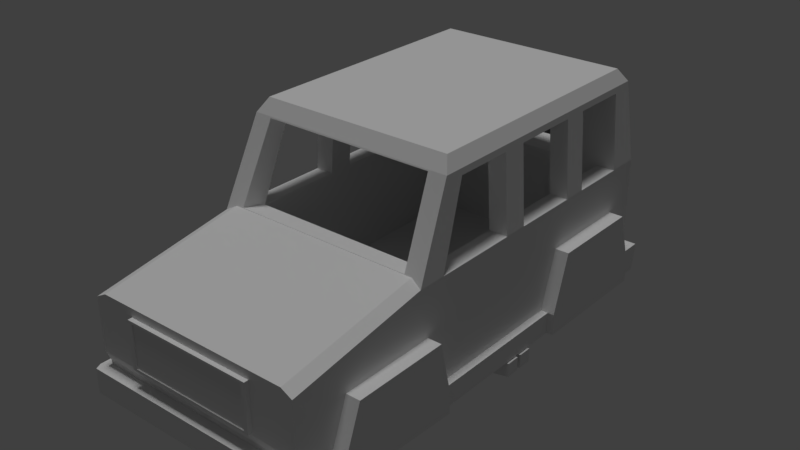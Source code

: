 # Source: g_class.blend  (saved by Blender 2.78.0; exported with 4.5.12 LTS)
import bpy
from mathutils import Matrix  # noqa: F401  (used for matrix-valued properties, if any)

bpy.ops.wm.read_factory_settings(use_empty=True)
scene = bpy.context.scene
scene.name = 'Scene'

# ---- collections
col_collection_1 = bpy.data.collections.new('Collection 1'); scene.collection.children.link(col_collection_1)

# ---- materials (node trees are filled in below, after node groups)
mat_wheel_0 = bpy.data.materials.new('wheel_0')
mat_wheel_0.alpha_threshold = 0.0
mat_wheel_0.use_transparent_shadow = False
mat_wheel_0.diffuse_color = (0.02217, 0.02217, 0.02217, 1.0)
mat_wheel_0.roughness = 0.5
mat_wheel_1 = bpy.data.materials.new('wheel_1')
mat_wheel_1.alpha_threshold = 0.0
mat_wheel_1.use_transparent_shadow = False
mat_wheel_1.diffuse_color = (0.314, 0.314, 0.314, 1.0)
mat_wheel_1.roughness = 0.5
mat_material_001 = bpy.data.materials.new('Material.001')
mat_material_001.alpha_threshold = 0.0
mat_material_001.use_transparent_shadow = False
mat_material_001.roughness = 0.5

# ---- material node trees

# ---- world
world_world = bpy.data.worlds.new('World'); scene.world = world_world
world_world.color = (0.05088, 0.05088, 0.05088)
world_world.use_sun_shadow = False
world_world.sun_shadow_jitter_overblur = 0.0
world_world.cycles.sampling_method = 'MANUAL'

# ---- lights
light_hemi = bpy.data.lights.new('Hemi', 'SUN')
light_hemi.transmission_factor = 0.0
light_hemi.angle = 0.1993
light_hemi.energy = 1.0
light_hemi.shadow_buffer_clip_start = 0.5
light_hemi.shadow_soft_size = 0.1
light_hemi.shadow_cascade_max_distance = 1000.0

# ---- meshes
me_model_0_005 = bpy.data.meshes.new('Model_0.005')
me_model_0_005.from_pydata([(0.2, 0.5932, -1e-06), (0.2, 0.5137, -0.2966), (-0.2, 0.5932, 1e-06), (-0.2, 0.5137, -0.2966), (0.2, 0.5137, -0.2966), (0.2, 0.2966, -0.5137), (-0.2, 0.5137, -0.2966), (-0.2, 0.2966, -0.5137), (0.2, 0.2966, -0.5137), (0.2, 0.0, -0.5932), (-0.2, 0.2966, -0.5137), (-0.2, 0.0, -0.5932), (0.2, 0.0, -0.5932), (0.2, -0.2966, -0.5137), (-0.2, 0.0, -0.5932), (-0.2, -0.2966, -0.5137), (0.2, -0.2966, -0.5137), (0.2, -0.5137, -0.2966), (-0.2, -0.2966, -0.5137), (-0.2, -0.5137, -0.2966), (0.2, -0.5137, -0.2966), (0.2, -0.5932, -1e-06), (-0.2, -0.5137, -0.2966), (-0.2, -0.5932, 0.0), (0.2, -0.5932, -1e-06), (0.2, -0.5137, 0.2966), (-0.2, -0.5932, 0.0), (-0.2, -0.5137, 0.2966), (0.2, -0.5137, 0.2966), (0.2, -0.2966, 0.5137), (-0.2, -0.5137, 0.2966), (-0.2, -0.2966, 0.5137), (0.2, -0.2966, 0.5137), (0.2, 0.0, 0.5932), (-0.2, -0.2966, 0.5137), (-0.2, 0.0, 0.5932), (0.2, 0.0, 0.5932), (0.2, 0.2966, 0.5137), (-0.2, 0.0, 0.5932), (-0.2, 0.2966, 0.5137), (0.2, 0.5137, 0.2966), (0.2, 0.311, 0.1795), (0.2, 0.5932, -1e-06), (0.2, 0.3591, -1e-06), (0.2, 0.1795, 0.311), (0.2, 0.2966, 0.5137), (0.2, 0.0, 0.3591), (0.2, 0.0, 0.5932), (0.2, -0.1795, 0.311), (0.2, -0.2966, 0.5137), (0.2, -0.311, 0.1795), (0.2, -0.5137, 0.2966), (0.2, -0.3591, -1e-06), (0.2, -0.5932, -1e-06), (0.2, -0.311, -0.1795), (0.2, -0.5137, -0.2966), (0.2, -0.1795, -0.311), (0.2, -0.2966, -0.5137), (0.2, 0.0, -0.3591), (0.2, 0.0, -0.5932), (0.2, 0.1795, -0.311), (0.2, 0.2966, -0.5137), (0.2, 0.311, -0.1795), (0.2, 0.5137, -0.2966), (0.2, 0.5137, 0.2966), (0.2, 0.5932, -1e-06), (-0.2, 0.5137, 0.2966), (-0.2, 0.5932, 1e-06), (0.2, 0.2966, 0.5137), (0.2, 0.5137, 0.2966), (-0.2, 0.2966, 0.5137), (-0.2, 0.5137, 0.2966), (-0.2, -0.5137, -0.2966), (-0.2, -0.5932, 0.0), (-0.2, -0.5137, 0.2966), (-0.2, -0.2966, 0.5137), (-0.2, -0.2966, -0.5137), (-0.2, 0.0, 0.5932), (-0.2, 0.0, -0.5932), (-0.2, 0.2966, 0.5137), (-0.2, 0.2966, -0.5137), (-0.2, 0.5137, 0.2966), (-0.2, 0.5137, -0.2966), (-0.2, 0.5932, 1e-06), (0.2, 0.311, 0.1795), (0.1292, 0.311, 0.1795), (0.2, 0.3591, -1e-06), (0.1292, 0.3591, -1e-06), (0.1292, -0.311, 0.1795), (0.1292, -0.3591, -1e-06), (0.1292, -0.311, -0.1795), (0.1292, -0.1795, 0.311), (0.1292, -0.1795, -0.311), (0.1292, 0.0, -0.3591), (0.1292, 0.0, 0.3591), (0.1292, 0.1795, -0.311), (0.1292, 0.1795, 0.311), (0.1292, 0.311, -0.1795), (0.1292, 0.311, 0.1795), (0.1292, 0.3591, -1e-06), (0.2, 0.1795, 0.311), (0.1292, 0.1795, 0.311), (0.2, 0.311, 0.1795), (0.1292, 0.311, 0.1795), (0.2, 0.0, 0.3591), (0.1292, 0.0, 0.3591), (0.2, 0.1795, 0.311), (0.1292, 0.1795, 0.311), (0.2, -0.1795, 0.311), (0.1292, -0.1795, 0.311), (0.2, 0.0, 0.3591), (0.1292, 0.0, 0.3591), (0.2, -0.311, 0.1795), (0.1292, -0.311, 0.1795), (0.2, -0.1795, 0.311), (0.1292, -0.1795, 0.311), (0.2, -0.3591, -1e-06), (0.1292, -0.3591, -1e-06), (0.2, -0.311, 0.1795), (0.1292, -0.311, 0.1795), (0.2, -0.311, -0.1795), (0.1292, -0.311, -0.1795), (0.2, -0.3591, -1e-06), (0.1292, -0.3591, -1e-06), (0.2, -0.1795, -0.311), (0.1292, -0.1795, -0.311), (0.2, -0.311, -0.1795), (0.1292, -0.311, -0.1795), (0.2, 0.0, -0.3591), (0.1292, 0.0, -0.3591), (0.2, -0.1795, -0.311), (0.1292, -0.1795, -0.311), (0.2, 0.1795, -0.311), (0.1292, 0.1795, -0.311), (0.2, 0.0, -0.3591), (0.1292, 0.0, -0.3591), (0.2, 0.311, -0.1795), (0.1292, 0.311, -0.1795), (0.2, 0.1795, -0.311), (0.1292, 0.1795, -0.311), (0.2, 0.3591, -1e-06), (0.1292, 0.3591, -1e-06), (0.2, 0.311, -0.1795), (0.1292, 0.311, -0.1795)], [], [(0, 1, 2), (1, 3, 2), (4, 5, 6), (5, 7, 6), (8, 9, 10), (9, 11, 10), (12, 13, 14), (13, 15, 14), (16, 17, 18), (17, 19, 18), (20, 21, 22), (21, 23, 22), (24, 25, 26), (25, 27, 26), (28, 29, 30), (29, 31, 30), (32, 33, 34), (33, 35, 34), (36, 37, 38), (37, 39, 38), (40, 41, 42), (41, 43, 42), (44, 41, 40), (45, 44, 40), (46, 44, 45), (47, 46, 45), (48, 46, 47), (49, 48, 47), (50, 48, 49), (51, 50, 49), (52, 50, 51), (53, 52, 51), (54, 52, 53), (55, 54, 53), (56, 54, 55), (57, 56, 55), (58, 56, 57), (59, 58, 57), (60, 58, 59), (61, 60, 59), (62, 60, 61), (63, 62, 61), (43, 62, 63), (42, 43, 63), (64, 65, 66), (65, 67, 66), (68, 69, 70), (69, 71, 70), (72, 73, 74), (74, 75, 72), (75, 76, 72), (75, 77, 76), (77, 78, 76), (77, 79, 78), (79, 80, 78), (79, 81, 80), (81, 82, 80), (81, 83, 82), (84, 85, 86), (85, 87, 86), (88, 89, 90), (90, 91, 88), (90, 92, 91), (92, 93, 91), (93, 94, 91), (93, 95, 94), (95, 96, 94), (95, 97, 96), (97, 98, 96), (97, 99, 98), (100, 101, 102), (101, 103, 102), (104, 105, 106), (105, 107, 106), (108, 109, 110), (109, 111, 110), (112, 113, 114), (113, 115, 114), (116, 117, 118), (117, 119, 118), (120, 121, 122), (121, 123, 122), (124, 125, 126), (125, 127, 126), (128, 129, 130), (129, 131, 130), (132, 133, 134), (133, 135, 134), (136, 137, 138), (137, 139, 138), (140, 141, 142), (141, 143, 142)])
me_model_0_005.polygons.foreach_set('use_smooth', [True] * 92)
me_model_0_005.polygons.foreach_set('material_index', [0, 0, 0, 0, 0, 0, 0, 0, 0, 0, 0, 0, 0, 0, 0, 0, 0, 0, 0, 0, 0, 0, 0, 0, 0, 0, 0, 0, 0, 0, 0, 0, 0, 0, 0, 0, 0, 0, 0, 0, 0, 0, 0, 0, 0, 0, 0, 0, 0, 0, 0, 0, 0, 0, 0, 0, 0, 0, 0, 0, 1, 1, 1, 1, 1, 1, 1, 1, 1, 1, 0, 0, 0, 0, 0, 0, 0, 0, 0, 0, 0, 0, 0, 0, 0, 0, 0, 0, 0, 0, 0, 0])
_uv = me_model_0_005.uv_layers.new(name='UVMap')
_uv.uv.foreach_set('vector', [0.2966, 0.8812, 0.2966, 0.8927, 0.2804, 0.8812, 0.2966, 0.8927, 0.2804, 0.8927, 0.2804, 0.8812, 0.2966, 0.8927, 0.2966, 0.8994, 0.2804, 0.8927, 0.2966, 0.8994, 0.2804, 0.8994, 0.2804, 0.8927, 0.2361, 0.8994, 0.2361, 0.8927, 0.2523, 0.8994, 0.2361, 0.8927, 0.2523, 0.8927, 0.2523, 0.8994, 0.2361, 0.8927, 0.2361, 0.8812, 0.2523, 0.8927, 0.2361, 0.8812, 0.2523, 0.8812, 0.2523, 0.8927, 0.2361, 0.8812, 0.2361, 0.8679, 0.2523, 0.8812, 0.2361, 0.8679, 0.2523, 0.8679, 0.2523, 0.8812, 0.2361, 0.8679, 0.2361, 0.8563, 0.2523, 0.8679, 0.2361, 0.8563, 0.2523, 0.8563, 0.2523, 0.8679, 0.2221, 0.8563, 0.2221, 0.8679, 0.2059, 0.8563, 0.2221, 0.8679, 0.2059, 0.8679, 0.2059, 0.8563, 0.2221, 0.8679, 0.2221, 0.8812, 0.2059, 0.8679, 0.2221, 0.8812, 0.2059, 0.8812, 0.2059, 0.8679, 0.2221, 0.8812, 0.2221, 0.8927, 0.2059, 0.8812, 0.2221, 0.8927, 0.2059, 0.8927, 0.2059, 0.8812, 0.2221, 0.8927, 0.2221, 0.8994, 0.2059, 0.8927, 0.2221, 0.8994, 0.2059, 0.8994, 0.2059, 0.8927, 0.2059, 0.8248, 0.2151, 0.8274, 0.2059, 0.8381, 0.2151, 0.8274, 0.2151, 0.8355, 0.2059, 0.8381, 0.2188, 0.8204, 0.2151, 0.8274, 0.2059, 0.8248, 0.2121, 0.8133, 0.2188, 0.8204, 0.2059, 0.8248, 0.2254, 0.8164, 0.2188, 0.8204, 0.2121, 0.8133, 0.2229, 0.8066, 0.2254, 0.8164, 0.2121, 0.8133, 0.2329, 0.8164, 0.2254, 0.8164, 0.2229, 0.8066, 0.2353, 0.8066, 0.2329, 0.8164, 0.2229, 0.8066, 0.2394, 0.8204, 0.2329, 0.8164, 0.2353, 0.8066, 0.2461, 0.8133, 0.2394, 0.8204, 0.2353, 0.8066, 0.2432, 0.8274, 0.2394, 0.8204, 0.2461, 0.8133, 0.2523, 0.8248, 0.2432, 0.8274, 0.2461, 0.8133, 0.2432, 0.8355, 0.2432, 0.8274, 0.2523, 0.8248, 0.2523, 0.8381, 0.2432, 0.8355, 0.2523, 0.8248, 0.2394, 0.8425, 0.2432, 0.8355, 0.2523, 0.8381, 0.2461, 0.8497, 0.2394, 0.8425, 0.2523, 0.8381, 0.2329, 0.8465, 0.2394, 0.8425, 0.2461, 0.8497, 0.2353, 0.8563, 0.2329, 0.8465, 0.2461, 0.8497, 0.2254, 0.8465, 0.2329, 0.8465, 0.2353, 0.8563, 0.2229, 0.8563, 0.2254, 0.8465, 0.2353, 0.8563, 0.2188, 0.8425, 0.2254, 0.8465, 0.2229, 0.8563, 0.2121, 0.8497, 0.2188, 0.8425, 0.2229, 0.8563, 0.2151, 0.8355, 0.2188, 0.8425, 0.2121, 0.8497, 0.2059, 0.8381, 0.2151, 0.8355, 0.2121, 0.8497, 0.2966, 0.8679, 0.2966, 0.8812, 0.2804, 0.8679, 0.2966, 0.8812, 0.2804, 0.8812, 0.2804, 0.8679, 0.2966, 0.8563, 0.2966, 0.8679, 0.2804, 0.8563, 0.2966, 0.8679, 0.2804, 0.8679, 0.2804, 0.8563, 0.2987, 0.8248, 0.2987, 0.8381, 0.2925, 0.8497, 0.2925, 0.8497, 0.2817, 0.8563, 0.2987, 0.8248, 0.2817, 0.8563, 0.2925, 0.8133, 0.2987, 0.8248, 0.2817, 0.8563, 0.2693, 0.8563, 0.2925, 0.8133, 0.2693, 0.8563, 0.2817, 0.8066, 0.2925, 0.8133, 0.2693, 0.8563, 0.2585, 0.8497, 0.2817, 0.8066, 0.2585, 0.8497, 0.2693, 0.8066, 0.2817, 0.8066, 0.2585, 0.8497, 0.2523, 0.8381, 0.2693, 0.8066, 0.2523, 0.8381, 0.2585, 0.8133, 0.2693, 0.8066, 0.2523, 0.8381, 0.2523, 0.8248, 0.2585, 0.8133, 0.225, 0.8633, 0.2221, 0.8633, 0.225, 0.8563, 0.2221, 0.8633, 0.2221, 0.8563, 0.225, 0.8563, 0.676, 0.868, 0.6692, 0.8554, 0.6692, 0.8407, 0.6692, 0.8407, 0.6879, 0.8754, 0.676, 0.868, 0.6692, 0.8407, 0.676, 0.828, 0.6879, 0.8754, 0.676, 0.828, 0.6879, 0.8207, 0.6879, 0.8754, 0.6879, 0.8207, 0.7015, 0.8754, 0.6879, 0.8754, 0.6879, 0.8207, 0.7015, 0.8207, 0.7015, 0.8754, 0.7015, 0.8207, 0.7134, 0.868, 0.7015, 0.8754, 0.7015, 0.8207, 0.7134, 0.828, 0.7134, 0.868, 0.7134, 0.828, 0.7202, 0.8554, 0.7134, 0.868, 0.7134, 0.828, 0.7202, 0.8407, 0.7202, 0.8554, 0.225, 0.8714, 0.2221, 0.8714, 0.225, 0.8633, 0.2221, 0.8714, 0.2221, 0.8633, 0.225, 0.8633, 0.225, 0.8784, 0.2221, 0.8784, 0.225, 0.8714, 0.2221, 0.8784, 0.2221, 0.8714, 0.225, 0.8714, 0.225, 0.8824, 0.2221, 0.8824, 0.225, 0.8784, 0.2221, 0.8824, 0.2221, 0.8784, 0.225, 0.8784, 0.2333, 0.8824, 0.2361, 0.8824, 0.2333, 0.8864, 0.2361, 0.8824, 0.2361, 0.8864, 0.2333, 0.8864, 0.2333, 0.8754, 0.2361, 0.8754, 0.2333, 0.8824, 0.2361, 0.8754, 0.2361, 0.8824, 0.2333, 0.8824, 0.2333, 0.8673, 0.2361, 0.8673, 0.2333, 0.8754, 0.2361, 0.8673, 0.2361, 0.8754, 0.2333, 0.8754, 0.2333, 0.8604, 0.2361, 0.8604, 0.2333, 0.8673, 0.2361, 0.8604, 0.2361, 0.8673, 0.2333, 0.8673, 0.2333, 0.8563, 0.2361, 0.8563, 0.2333, 0.8604, 0.2361, 0.8563, 0.2361, 0.8604, 0.2333, 0.8604, 0.2333, 0.8633, 0.2304, 0.8633, 0.2333, 0.8563, 0.2304, 0.8633, 0.2304, 0.8563, 0.2333, 0.8563, 0.2333, 0.8714, 0.2304, 0.8714, 0.2333, 0.8633, 0.2304, 0.8714, 0.2304, 0.8633, 0.2333, 0.8633, 0.2333, 0.8784, 0.2304, 0.8784, 0.2333, 0.8714, 0.2304, 0.8784, 0.2304, 0.8714, 0.2333, 0.8714])
me_model_0_005.materials.append(mat_wheel_0)
me_model_0_005.materials.append(mat_wheel_1)
me_model_0_005.use_remesh_preserve_volume = False
me_model_0_005.use_remesh_preserve_attributes = False
me_model_0_005.use_mirror_vertex_groups = False
me_model_0_005.update()
me_model_0_005.normals_split_custom_set([tuple(v) for v in zip(*[iter([-1.304e-06, 0.9659, -0.2588, -1.032e-06, 0.9659, -0.2588, -9.239e-07, 0.9659, -0.2588, -1.032e-06, 0.9659, -0.2588, -6.521e-07, 0.9659, -0.2588, -9.239e-07, 0.9659, -0.2588, -1.577e-06, 0.7071, -0.7071, -1.628e-06, 0.7071, -0.7071, -1.648e-06, 0.7071, -0.7071, -1.628e-06, 0.7071, -0.7071, -1.699e-06, 0.7071, -0.7071, -1.648e-06, 0.7071, -0.7071, -2.427e-06, 0.2588, -0.9659, -2.325e-06, 0.2588, -0.9659, -2.285e-06, 0.2588, -0.9659, -2.325e-06, 0.2588, -0.9659, -2.184e-06, 0.2588, -0.9659, -2.285e-06, 0.2588, -0.9659, -2.427e-06, -0.2588, -0.9659, -2.325e-06, -0.2588, -0.9659, -2.285e-06, -0.2588, -0.9659, -2.325e-06, -0.2588, -0.9659, -2.184e-06, -0.2588, -0.9659, -2.285e-06, -0.2588, -0.9659, -1.577e-06, -0.7071, -0.7071, -1.628e-06, -0.7071, -0.7071, -1.648e-06, -0.7071, -0.7071, -1.628e-06, -0.7071, -0.7071, -1.699e-06, -0.7071, -0.7071, -1.648e-06, -0.7071, -0.7071, -6.521e-07, -0.9659, -0.2588, -6.521e-07, -0.9659, -0.2588, -6.521e-07, -0.9659, -0.2588, -6.521e-07, -0.9659, -0.2588, -6.521e-07, -0.9659, -0.2588, -6.521e-07, -0.9659, -0.2588, 6.521e-07, -0.9659, 0.2588, 6.521e-07, -0.9659, 0.2588, 6.521e-07, -0.9659, 0.2588, 6.521e-07, -0.9659, 0.2588, 6.521e-07, -0.9659, 0.2588, 6.521e-07, -0.9659, 0.2588, 1.699e-06, -0.7071, 0.7071, 1.648e-06, -0.7071, 0.7071, 1.628e-06, -0.7071, 0.7071, 1.648e-06, -0.7071, 0.7071, 1.577e-06, -0.7071, 0.7071, 1.628e-06, -0.7071, 0.7071, 2.184e-06, -0.2588, 0.9659, 2.285e-06, -0.2588, 0.9659, 2.325e-06, -0.2588, 0.9659, 2.285e-06, -0.2588, 0.9659, 2.427e-06, -0.2588, 0.9659, 2.325e-06, -0.2588, 0.9659, 2.427e-06, 0.2588, 0.9659, 2.325e-06, 0.2588, 0.9659, 2.285e-06, 0.2588, 0.9659, 2.325e-06, 0.2588, 0.9659, 2.184e-06, 0.2588, 0.9659, 2.285e-06, 0.2588, 0.9659, 1.0, -5.936e-08, 0.0, 1.0, -3.192e-08, 0.0, 1.0, -3.043e-08, 0.0, 1.0, -3.192e-08, 0.0, 1.0, 3.591e-08, 0.0, 1.0, -3.043e-08, 0.0, 1.0, -5.985e-09, 0.0, 1.0, -3.192e-08, 0.0, 1.0, -5.936e-08, 0.0, 1.0, -2.528e-08, 0.0, 1.0, -5.985e-09, 0.0, 1.0, -5.936e-08, 0.0, 1.0, -1.596e-08, 0.0, 1.0, -5.985e-09, 0.0, 1.0, -2.528e-08, 0.0, 1.0, -2.683e-08, 0.0, 1.0, -1.596e-08, 0.0, 1.0, -2.528e-08, 0.0, 1.0, 8.864e-08, 0.0, 1.0, -1.596e-08, 0.0, 1.0, -2.683e-08, 0.0, 1.0, -2.25e-08, 0.0, 1.0, 8.864e-08, 0.0, 1.0, -2.683e-08, 0.0, 1.0, 6.071e-08, 0.0, 1.0, 8.864e-08, 0.0, 1.0, -2.25e-08, 0.0, 1.0, -6.894e-08, 0.0, 1.0, 6.071e-08, 0.0, 1.0, -2.25e-08, 0.0, 1.0, 3.591e-08, 0.0, 1.0, 6.071e-08, 0.0, 1.0, -6.894e-08, 0.0, 1.0, -3.043e-08, 0.0, 1.0, 3.591e-08, 0.0, 1.0, -6.894e-08, 0.0, 1.0, -3.192e-08, 0.0, 1.0, 3.591e-08, 0.0, 1.0, -3.043e-08, 0.0, 1.0, -4.224e-08, 0.0, 1.0, -3.192e-08, 0.0, 1.0, -3.043e-08, 0.0, 1.0, 1.197e-08, 0.0, 1.0, -3.192e-08, 0.0, 1.0, -4.224e-08, 0.0, 1.0, 2.012e-08, 0.0, 1.0, 1.197e-08, 0.0, 1.0, -4.224e-08, 0.0, 1.0, 0.0, 0.0, 1.0, 1.197e-08, 0.0, 1.0, 2.012e-08, 0.0, 1.0, 3.043e-08, 0.0, 1.0, 0.0, 0.0, 1.0, 2.012e-08, 0.0, 1.0, -5.672e-08, 0.0, 1.0, 0.0, 0.0, 1.0, 3.043e-08, 0.0, 1.0, 1.529e-08, 0.0, 1.0, -5.672e-08, 0.0, 1.0, 3.043e-08, 0.0, 1.0, 5.273e-08, 0.0, 1.0, -5.672e-08, 0.0, 1.0, 1.529e-08, 0.0, 1.0, 3.837e-08, 0.0, 1.0, 5.273e-08, 0.0, 1.0, 1.529e-08, 0.0, 1.0, 3.591e-08, 0.0, 1.0, 5.273e-08, 0.0, 1.0, 3.837e-08, 0.0, 1.0, -3.043e-08, 0.0, 1.0, 3.591e-08, 0.0, 1.0, 3.837e-08, 0.0, 6.37e-07, 0.9659, 0.2588, 9.151e-07, 0.9659, 0.2588, 1.026e-06, 0.9659, 0.2588, 9.151e-07, 0.9659, 0.2588, 1.304e-06, 0.9659, 0.2588, 1.026e-06, 0.9659, 0.2588, 1.941e-06, 0.7071, 0.7071, 1.84e-06, 0.7071, 0.7071, 1.8e-06, 0.7071, 0.7071, 1.84e-06, 0.7071, 0.7071, 1.699e-06, 0.7071, 0.7071, 1.8e-06, 0.7071, 0.7071, -1.0, 0.0, 0.0, -1.0, 0.0, 0.0, -1.0, 0.0, 0.0, -1.0, 0.0, 0.0, -1.0, 0.0, 0.0, -1.0, 0.0, 0.0, -1.0, 0.0, 0.0, -1.0, 5.082e-08, 0.0, -1.0, 0.0, 0.0, -1.0, 0.0, 0.0, -1.0, 8.469e-09, 0.0, -1.0, 5.082e-08, 0.0, -1.0, 8.469e-09, 0.0, -1.0, 3.229e-09, 0.0, -1.0, 5.082e-08, 0.0, -1.0, 8.469e-09, 0.0, -1.0, -9.779e-09, 0.0, -1.0, 3.229e-09, 0.0, -1.0, -9.779e-09, 0.0, -1.0, -4.532e-08, 0.0, -1.0, 3.229e-09, 0.0, -1.0, -9.779e-09, 0.0, -1.0, -4.234e-09, 0.0, -1.0, -4.532e-08, 0.0, -1.0, -4.234e-09, 0.0, -1.0, 8.833e-08, 0.0, -1.0, -4.532e-08, 0.0, -1.0, -4.234e-09, 0.0, -1.0, -1.581e-07, 0.0, -1.0, 8.833e-08, 0.0, 0.0, -0.9659, -0.2588, 0.0, -0.9659, -0.2588, 0.0, -0.9659, -0.2588, 0.0, -0.9659, -0.2588, 0.0, -0.9659, -0.2588, 0.0, -0.9659, -0.2588, 1.0, -9.896e-08, 0.0, 1.0, 4.313e-07, 0.0, 1.0, 1.732e-07, 0.0, 1.0, 1.732e-07, 0.0, 1.0, -2.669e-08, 0.0, 1.0, -9.896e-08, 0.0, 1.0, 1.732e-07, 0.0, 1.0, -3.872e-08, 0.0, 1.0, -2.669e-08, 0.0, 1.0, -3.872e-08, 0.0, 1.0, -5.338e-08, 0.0, 1.0, -2.669e-08, 0.0, 1.0, -5.338e-08, 0.0, 1.0, 5.338e-08, 0.0, 1.0, -2.669e-08, 0.0, 1.0, -5.338e-08, 0.0, 1.0, -4.135e-08, 0.0, 1.0, 5.338e-08, 0.0, 1.0, -4.135e-08, 0.0, 1.0, 1.068e-07, 0.0, 1.0, 5.338e-08, 0.0, 1.0, -4.135e-08, 0.0, 1.0, -1.732e-07, 0.0, 1.0, 1.068e-07, 0.0, 1.0, -1.732e-07, 0.0, 1.0, 9.896e-08, 0.0, 1.0, 1.068e-07, 0.0, 1.0, -1.732e-07, 0.0, 1.0, -4.313e-07, 0.0, 1.0, 9.896e-08, 0.0, 0.0, -0.7071, -0.7071, 0.0, -0.7071, -0.7071, 0.0, -0.7071, -0.7071, 0.0, -0.7071, -0.7071, 0.0, -0.7071, -0.7071, 0.0, -0.7071, -0.7071, 0.0, -0.2588, -0.9659, 0.0, -0.2588, -0.9659, 0.0, -0.2588, -0.9659, 0.0, -0.2588, -0.9659, 0.0, -0.2588, -0.9659, 0.0, -0.2588, -0.9659, 0.0, 0.2588, -0.9659, 0.0, 0.2588, -0.9659, 0.0, 0.2588, -0.9659, 0.0, 0.2588, -0.9659, 0.0, 0.2588, -0.9659, 0.0, 0.2588, -0.9659, 0.0, 0.7071, -0.7071, 0.0, 0.7071, -0.7071, 0.0, 0.7071, -0.7071, 0.0, 0.7071, -0.7071, 0.0, 0.7071, -0.7071, 0.0, 0.7071, -0.7071, 0.0, 0.9659, -0.2588, 0.0, 0.9659, -0.2588, 0.0, 0.9659, -0.2588, 0.0, 0.9659, -0.2588, 0.0, 0.9659, -0.2588, 0.0, 0.9659, -0.2588, 0.0, 0.9659, 0.2588, 0.0, 0.9659, 0.2588, 0.0, 0.9659, 0.2588, 0.0, 0.9659, 0.2588, 0.0, 0.9659, 0.2588, 0.0, 0.9659, 0.2588, 0.0, 0.7071, 0.7071, 0.0, 0.7071, 0.7071, 0.0, 0.7071, 0.7071, 0.0, 0.7071, 0.7071, 0.0, 0.7071, 0.7071, 0.0, 0.7071, 0.7071, 0.0, 0.2588, 0.9659, 0.0, 0.2588, 0.9659, 0.0, 0.2588, 0.9659, 0.0, 0.2588, 0.9659, 0.0, 0.2588, 0.9659, 0.0, 0.2588, 0.9659, 0.0, -0.2588, 0.9659, 0.0, -0.2588, 0.9659, 0.0, -0.2588, 0.9659, 0.0, -0.2588, 0.9659, 0.0, -0.2588, 0.9659, 0.0, -0.2588, 0.9659, 0.0, -0.7071, 0.7071, 0.0, -0.7071, 0.7071, 0.0, -0.7071, 0.7071, 0.0, -0.7071, 0.7071, 0.0, -0.7071, 0.7071, 0.0, -0.7071, 0.7071, 0.0, -0.9659, 0.2588, 0.0, -0.9659, 0.2588, 0.0, -0.9659, 0.2588, 0.0, -0.9659, 0.2588, 0.0, -0.9659, 0.2588, 0.0, -0.9659, 0.2588])] * 3)])
me_cube = bpy.data.meshes.new('Cube')
me_cube.from_pydata([(1.205, 0.8289, -0.7723), (1.272, 0.8289, -0.7723), (1.272, 1.013, -0.1868), (1.274, 2.004, -0.1868), (-1.205, 0.8289, -0.7723), (0.9933, 1.013, -0.1868), (0.9933, 0.8424, -0.7295), (-0.9933, 0.8424, -0.7295), (-0.9933, 1.013, -0.1868), (1.205, 0.8289, -0.9945), (1.272, 0.8289, -0.9945), (1.274, 2.188, -0.7723), (1.206, 2.188, -0.7723), (0.9933, 2.004, -0.1868), (-1.272, 1.013, -0.1868), (-1.272, 0.8289, -0.7723), (1.203, -0.7672, -0.7723), (-1.203, -0.7672, -0.7723), (-0.9933, 2.004, -0.1868), (1.203, -0.7672, -0.9945), (1.206, 2.188, -0.9945), (1.274, 2.188, -0.9945), (-1.206, 2.188, -0.7723), (-0.9933, 2.006, -0.192), (0.9933, 2.006, -0.192), (-1.205, 0.8289, -0.9945), (-1.272, 0.8289, -0.9945), (-1.274, 2.004, -0.1868), (-1.274, 2.188, -0.7723), (-1.203, -0.7672, -0.9945), (1.27, -0.7672, -0.7723), (1.27, -0.7672, -0.9945), (-1.206, 2.188, -0.9945), (1.206, 2.44, -0.9945), (1.206, 2.484, -0.7723), (1.206, 2.188, -0.712), (-1.206, 2.188, -0.712), (-1.274, 2.188, -0.9945), (1.27, -0.8975, -0.2267), (-1.27, -0.7672, -0.7723), (-1.27, -0.8975, -0.2267), (-1.27, -0.7672, -0.9945), (-1.206, 2.44, -0.9945), (1.206, 2.484, -0.712), (-1.206, 2.484, -0.7723), (-1.206, 2.484, -0.712), (1.205, -2.098, -0.9299), (1.273, -2.098, -0.9299), (1.273, -2.098, -0.7723), (-1.205, -2.098, -0.9299), (1.273, -1.896, -0.2267), (-1.273, -1.896, -0.2267), (-1.273, -2.098, -0.7723), (-1.205, -2.098, -0.7723), (1.205, -2.098, -0.7723), (-1.273, -2.098, -0.9299), (-1.171, -2.27, -0.9197), (1.171, -2.27, -0.9197), (1.171, -2.27, -0.7723), (-1.171, -2.27, -0.7723), (1.171, -2.543, -0.9197), (-1.171, -2.543, -0.9197), (1.202, -2.27, -0.9197), (-1.202, -2.478, -0.9197), (-1.202, -2.27, -0.9197), (1.202, -2.478, -0.9197), (1.202, -2.27, -0.6695), (-1.202, -2.27, -0.6695), (-1.171, -2.543, -0.6695), (1.171, -2.543, -0.6695), (1.202, -2.478, -0.6695), (-1.202, -2.478, -0.6695), (1.078, 0.3353, -1.005), (1.078, 0.4793, -1.005), (0.828, 0.3058, -0.8515), (0.828, 0.1618, -0.8515), (1.078, 0.3353, -1.149), (0.828, 0.1618, -0.9955), (1.222, 0.3725, -1.005), (1.222, 0.5165, -1.005), (1.078, 0.4793, -1.149), (0.828, 0.3058, -0.9955), (1.222, 0.3725, -1.149), (1.222, 0.5165, -1.149), (1.078, 0.1459, -1.005), (1.078, 0.2899, -1.005), (0.828, 0.1164, -0.8515), (0.828, -0.0276, -0.8515), (1.078, 0.1459, -1.149), (0.828, -0.0276, -0.9955), (1.222, 0.1832, -1.005), (1.222, 0.3272, -1.005), (1.078, 0.2899, -1.149), (0.828, 0.1164, -0.9955), (1.222, 0.1832, -1.149), (1.222, 0.3272, -1.149), (-1.078, 0.3353, -1.005), (-0.828, 0.1618, -0.8515), (-0.828, 0.3058, -0.8515), (-1.078, 0.4793, -1.005), (-1.222, 0.3725, -1.005), (-1.222, 0.5165, -1.005), (-1.078, 0.3353, -1.149), (-0.828, 0.1618, -0.9955), (-0.828, 0.3058, -0.9955), (-1.078, 0.4793, -1.149), (-1.222, 0.5165, -1.149), (-1.222, 0.3725, -1.149), (-1.078, 0.1459, -1.005), (-0.828, -0.0276, -0.8515), (-0.828, 0.1164, -0.8515), (-1.078, 0.2899, -1.005), (-1.222, 0.1832, -1.005), (-1.222, 0.3272, -1.005), (-1.078, 0.1459, -1.149), (-0.828, -0.0276, -0.9955), (-0.828, 0.1164, -0.9955), (-1.078, 0.2899, -1.149), (-1.222, 0.3272, -1.149), (-1.222, 0.1832, -1.149), (-1.13, 2.345, 0.2735), (-1.073, 2.229, 1.117), (2.384e-07, 2.345, 0.2735), (-1.13, -1.0, 0.2735), (-1.13, -0.7039, 0.2735), (-1.13, -0.705, 0.2705), (-1.13, 0.1937, 0.2705), (-1.13, 0.1937, 0.2735), (-1.13, 0.4482, 0.2735), (-1.13, 0.4482, 0.2705), (-1.13, 1.157, 0.2705), (-1.13, 1.157, 0.2735), (-1.13, 1.412, 0.2735), (-1.13, 1.412, 0.2705), (-1.13, 2.006, 0.2705), (-1.13, 2.006, 0.2735), (-1.13, 2.345, -0.991), (2.384e-07, 2.229, 1.117), (0.0, 2.235, 1.07), (-0.4708, 2.235, 1.07), (-0.4967, 2.343, 0.2932), (2.384e-07, 2.343, 0.2932), (-1.077, 2.006, 1.054), (-1.077, 1.412, 1.054), (-1.077, 1.158, 1.054), (-1.077, 0.4497, 1.054), (-1.077, 0.1953, 1.054), (-1.077, -0.417, 1.054), (-1.073, -0.6143, 1.117), (-0.9991, 2.131, 1.251), (-1.13, -2.457, -0.5145), (-1.13, -2.457, 0.02521), (-1.13, -2.408, -0.6293), (0.4967, 2.343, 0.2932), (0.4708, 2.235, 1.07), (-0.9382, -0.9707, 0.3374), (-0.8893, -0.6195, 1.105), (-0.9991, -0.5168, 1.251), (1.13, 2.345, 0.2735), (-1.017, -2.457, 0.08504), (-1.017, -1.0, 0.3333), (-0.6782, -2.457, -0.5145), (-0.6782, -2.457, 0.02521), (-1.13, -2.408, -0.8714), (1.073, 2.229, 1.117), (-1.13, -0.8988, 0.2735), (-5.96e-07, -0.6195, 1.105), (-5.96e-07, -0.6143, 1.117), (1.13, 2.006, 0.2735), (1.13, 2.006, 0.2705), (1.13, 1.412, 0.2705), (1.13, 1.412, 0.2735), (1.13, 1.157, 0.2735), (1.13, 1.157, 0.2705), (1.13, 0.4482, 0.2705), (1.13, 0.4482, 0.2735), (1.13, 0.1937, 0.2735), (1.13, 0.1937, 0.2705), (1.13, -0.705, 0.2705), (1.13, -0.7039, 0.2735), (1.13, -1.0, 0.2735), (-1.017, -0.8988, 0.3333), (-0.6782, -2.457, -0.4876), (-0.6782, -2.457, -0.001781), (1.13, 2.345, -0.991), (1.077, -0.417, 1.054), (1.077, 0.1953, 1.054), (1.077, 0.4497, 1.054), (1.077, 1.158, 1.054), (1.077, 1.412, 1.054), (1.077, 2.006, 1.054), (1.073, -0.6143, 1.117), (0.9991, 2.131, 1.251), (-0.9374, -0.8988, 0.3333), (-0.9382, -0.8988, 0.3193), (0.6782, -1.0, 0.2735), (0.6755, -0.9707, 0.3374), (1.13, -2.457, 0.02521), (1.13, -2.457, -0.5145), (-0.9382, -0.9544, 0.3333), (-0.6782, -2.504, -0.4876), (-0.6782, -2.504, -0.001781), (1.13, -2.408, -0.6293), (0.6782, -2.457, -0.5145), (0.8893, -0.6195, 1.105), (0.9382, -0.9707, 0.3374), (0.9991, -0.5168, 1.251), (1.017, -1.0, 0.3333), (1.017, -2.457, 0.08504), (0.6782, -2.457, 0.02521), (0.6782, -2.457, -0.001781), (0.6782, -2.457, -0.4876), (-0.6354, -2.504, -0.4633), (-0.6354, -2.504, -0.02607), (1.13, -2.408, -0.8714), (1.13, -0.8988, 0.2735), (1.017, -0.8988, 0.3333), (0.6782, -2.504, -0.001781), (0.6782, -2.504, -0.4876), (-5.022e-07, -2.504, -0.4633), (-0.6354, -2.492, -0.4633), (-0.6354, -2.492, -0.02607), (0.9382, -0.8988, 0.3193), (0.9374, -0.8988, 0.3333), (0.9382, -0.9544, 0.3333), (0.6354, -2.504, -0.02607), (0.6354, -2.504, -0.4633), (-5e-07, -2.492, -0.4633), (0.6354, -2.492, -0.02607), (0.6354, -2.492, -0.4633), (-0.9382, 1.412, 0.2705), (-0.9382, 2.006, -0.7295), (-0.9382, 2.006, 0.2705), (-0.9382, 1.157, 0.2705), (-0.4967, 2.006, 0.2705), (-0.9382, 0.4482, 0.2705), (-0.8893, 1.412, 1.054), (-0.8893, 1.158, 1.054), (-0.4708, 2.006, 1.054), (-0.9382, 0.1937, 0.2705), (0.4967, 2.006, 0.2705), (-0.9382, -0.705, 0.2705), (-0.9382, -0.6291, -0.7295), (-0.8893, 0.4497, 1.054), (-0.8893, 0.1953, 1.054), (0.9382, 2.006, -0.7295), (0.9382, 2.006, 0.2705), (0.4708, 2.006, 1.054), (0.9382, 1.412, 0.2705), (-0.8893, -0.417, 1.054), (0.8893, 1.158, 1.054), (0.8893, 1.412, 1.054), (0.9382, 1.157, 0.2705), (0.9382, 0.4482, 0.2705), (0.8893, 0.4497, 1.054), (0.9382, -0.705, 0.2705), (0.9382, -0.6291, -0.7295), (0.8893, 0.1953, 1.054), (0.9382, 0.1937, 0.2705), (0.8893, -0.417, 1.054)], [], [(8, 14, 15, 4, 0, 1, 2, 5, 6, 7), (0, 9, 10, 1), (16, 0, 4, 17), (210, 183, 201, 217), (0, 16, 19, 9), (20, 12, 11, 21), (22, 28, 27, 18, 23, 24, 13, 3, 11, 12), (25, 4, 15, 26), (17, 4, 25, 29), (19, 16, 30, 31), (22, 12, 35, 36), (203, 161, 150, 152, 202, 198), (222, 194, 199, 224), (50, 38, 40, 51), (17, 29, 41, 39), (242, 241, 255, 256), (150, 151, 123, 124, 125, 126, 127, 128, 129, 130, 131, 132, 133, 134, 135, 120, 136, 163, 152), (44, 34, 33, 42), (61, 68, 71, 63), (36, 35, 43, 45), (22, 32, 37, 28), (41, 55, 52, 51, 40, 39), (229, 228, 221, 220, 227), (38, 50, 48, 47, 31, 30), (34, 44, 45, 43), (54, 48, 50, 51, 52, 53), (215, 165, 181, 193, 194, 222, 223, 216), (54, 46, 47, 48), (58, 54, 53, 59), (49, 53, 52, 55), (54, 58, 57, 46), (56, 49, 55, 41, 29, 25, 26, 37, 32, 42, 33, 20, 21, 10, 9, 19, 31, 47, 46, 57, 62, 65, 60, 61, 63, 64), (59, 53, 49, 56), (225, 213, 221, 228), (64, 67, 66, 62, 57, 58, 59, 56), (195, 123, 165, 215, 180), (1, 10, 21, 11, 3, 2), (148, 167, 191, 206, 157), (34, 43, 35, 12, 20, 33), (259, 204, 166, 156, 249), (72, 73, 74, 75), (76, 72, 75, 77), (78, 79, 73, 72), (73, 80, 81, 74), (75, 74, 81, 77), (80, 76, 77, 81), (78, 72, 76, 82), (79, 78, 82, 83), (73, 79, 83, 80), (76, 80, 83, 82), (84, 85, 86, 87), (88, 84, 87, 89), (90, 91, 85, 84), (85, 92, 93, 86), (87, 86, 93, 89), (92, 88, 89, 93), (90, 84, 88, 94), (91, 90, 94, 95), (85, 91, 95, 92), (88, 92, 95, 94), (96, 97, 98, 99), (100, 96, 99, 101), (102, 103, 97, 96), (97, 103, 104, 98), (99, 98, 104, 105), (101, 106, 107, 100), (100, 107, 102, 96), (99, 105, 106, 101), (105, 104, 103, 102), (102, 107, 106, 105), (108, 109, 110, 111), (112, 108, 111, 113), (114, 115, 109, 108), (109, 115, 116, 110), (111, 110, 116, 117), (113, 118, 119, 112), (112, 119, 114, 108), (111, 117, 118, 113), (117, 116, 115, 114), (114, 119, 118, 117), (32, 22, 36, 45, 44, 42), (120, 135, 142, 143, 132, 131, 144, 145, 128, 127, 146, 147, 124, 123, 148, 121), (120, 122, 158, 184, 136), (211, 218, 200, 182), (121, 148, 157, 149), (123, 151, 159, 160), (197, 208, 159, 151, 150, 161, 162, 183, 210, 209, 203, 198), (137, 121, 149, 192, 164), (192, 149, 157, 206), (66, 67, 71, 68, 69, 70), (60, 69, 68, 61), (123, 160, 181, 165), (162, 161, 182, 183), (28, 37, 26, 15, 14, 27), (158, 168, 169, 170, 171, 172, 173, 174, 175, 176, 177, 178, 179, 180, 197, 198, 202, 214, 184), (160, 159, 208, 207), (180, 179, 185, 186, 176, 175, 187, 188, 172, 171, 189, 190, 168, 158, 164, 191), (161, 203, 211, 182), (18, 27, 14, 8), (183, 182, 200, 201), (191, 164, 192, 206), (197, 180, 207, 208), (222, 255, 241, 194), (38, 30, 16, 17, 39, 40), (3, 13, 5, 2), (201, 200, 212, 213), (63, 71, 67, 64), (65, 70, 69, 60), (207, 180, 215, 216), (122, 120, 121, 137, 138, 139, 140, 141), (203, 209, 210, 211), (217, 201, 213, 225, 226, 219, 212, 200, 218), (213, 212, 220, 221), (211, 210, 217, 218), (212, 219, 227, 220), (166, 167, 148, 123, 195, 196, 155, 156), (219, 226, 229, 227), (226, 225, 228, 229), (134, 133, 230, 232), (138, 154, 247, 190, 189, 251, 250, 188, 187, 254, 257, 186, 185, 259, 249, 147, 146, 244, 243, 145, 144, 237, 236, 143, 142, 238, 139), (230, 133, 132, 143, 236), (62, 66, 70, 65), (130, 129, 235, 233), (245, 231, 242, 256), (237, 144, 131, 130, 233), (140, 139, 238, 234), (231, 232, 230, 236, 237, 233, 235, 243, 244, 239, 241, 242), (235, 129, 128, 145, 243), (247, 240, 234, 238, 142, 135, 134, 232, 231, 245, 246, 169, 168, 190), (126, 125, 241, 239), (244, 146, 127, 126, 239), (154, 153, 240, 247), (241, 125, 124, 147, 249), (170, 169, 246, 248), (249, 156, 155, 199, 193, 194, 241), (160, 207, 216, 223, 224, 199, 193, 181), (184, 214, 163, 136), (158, 122, 141, 153, 154, 138, 137, 164), (251, 189, 171, 170, 248), (195, 180, 191, 167, 166, 204, 205, 196), (224, 199, 155, 196, 205), (174, 173, 252, 253), (252, 173, 172, 188, 250), (240, 153, 141, 140, 234), (245, 256, 255, 258, 257, 254, 253, 252, 250, 251, 248, 246), (254, 187, 175, 174, 253), (178, 177, 258, 255), (255, 222, 223, 224, 205, 204, 259), (258, 177, 176, 186, 257), (259, 185, 179, 178, 255), (202, 152, 163, 214), (224, 223, 222), (194, 193, 199)])
_uv = me_cube.uv_layers.new(name='UVMap')
_uv.uv.foreach_set('vector', [0.8143, 0.6583, 0.8143, 0.6583, 0.8004, 0.614, 0.8004, 0.614, 0.8004, 0.614, 0.8004, 0.614, 0.8143, 0.6583, 0.8143, 0.6583, 0.8014, 0.6172, 0.8014, 0.6172, 0.8004, 0.614, 0.8004, 0.5971, 0.8004, 0.5971, 0.8004, 0.614, 0.1844, 0.806, 0.3051, 0.806, 0.3051, 0.806, 0.1844, 0.806, 0.2253, 0.8326, 0.2253, 0.8326, 0.217, 0.8326, 0.217, 0.8326, 0.3051, 0.806, 0.1844, 0.806, 0.1844, 0.7892, 0.3051, 0.7892, 0.9032, 0.5971, 0.9032, 0.614, 0.9032, 0.614, 0.9032, 0.5971, 0.9032, 0.614, 0.9032, 0.614, 0.8893, 0.6583, 0.8893, 0.6583, 0.8894, 0.6579, 0.8894, 0.6579, 0.8893, 0.6583, 0.8893, 0.6583, 0.9032, 0.614, 0.9032, 0.614, 0.8004, 0.5971, 0.8004, 0.614, 0.8004, 0.614, 0.8004, 0.5971, 0.1844, 0.806, 0.3051, 0.806, 0.3051, 0.7892, 0.1844, 0.7892, 0.6796, 0.5971, 0.6796, 0.614, 0.6796, 0.614, 0.6796, 0.5971, 0.9032, 0.614, 0.9032, 0.614, 0.9032, 0.6185, 0.9032, 0.6185, 0.5763, 0.7325, 0.5763, 0.7325, 0.5763, 0.7325, 0.5794, 0.7253, 0.5794, 0.7253, 0.5763, 0.7325, 0.7832, 0.2726, 0.8202, 0.2729, 0.8214, 0.2742, 0.7818, 0.2737, 0.5942, 0.6552, 0.6698, 0.6552, 0.6698, 0.6552, 0.5942, 0.6552, 0.6796, 0.614, 0.6796, 0.5971, 0.6796, 0.5971, 0.6796, 0.614, 0.8063, 0.2633, 0.8167, 0.2696, 0.7873, 0.2693, 0.7998, 0.265, 0.5763, 0.7325, 0.5763, 0.7663, 0.6675, 0.7818, 0.686, 0.7818, 0.6859, 0.7816, 0.7493, 0.7816, 0.7493, 0.7818, 0.7546, 0.7818, 0.7546, 0.7816, 0.8024, 0.7816, 0.8024, 0.7818, 0.8077, 0.7818, 0.8077, 0.7816, 0.8555, 0.7816, 0.8555, 0.7818, 0.8767, 0.7818, 0.8767, 0.7027, 0.5794, 0.7102, 0.5794, 0.7253, 0.9256, 0.614, 0.9256, 0.614, 0.9223, 0.5971, 0.9223, 0.5971, 0.5452, 0.6028, 0.5452, 0.6217, 0.5502, 0.6217, 0.5502, 0.6028, 0.9032, 0.6185, 0.9032, 0.6185, 0.9256, 0.6185, 0.9256, 0.6185, 0.9032, 0.614, 0.9032, 0.5971, 0.9032, 0.5971, 0.9032, 0.614, 0.6796, 0.5971, 0.5789, 0.602, 0.5789, 0.614, 0.5942, 0.6552, 0.6698, 0.6552, 0.6796, 0.614, 0.1943, 0.1287, 0.1943, 0.2081, 0.1943, 0.2081, 0.1943, 0.1287, 0.1943, 0.1287, 0.6698, 0.6552, 0.5942, 0.6552, 0.5789, 0.614, 0.5789, 0.602, 0.6796, 0.5971, 0.6796, 0.614, 0.9256, 0.614, 0.9256, 0.614, 0.9256, 0.6185, 0.9256, 0.6185, 0.5789, 0.614, 0.5789, 0.614, 0.5942, 0.6552, 0.5942, 0.6552, 0.5789, 0.614, 0.5789, 0.614, 0.6738, 0.7818, 0.6738, 0.7818, 0.6738, 0.7855, 0.6738, 0.7855, 0.6738, 0.7847, 0.6738, 0.7847, 0.6738, 0.7855, 0.6738, 0.7855, 0.5789, 0.614, 0.5789, 0.602, 0.5789, 0.602, 0.5789, 0.614, 0.5659, 0.614, 0.5789, 0.614, 0.5789, 0.614, 0.5659, 0.614, 0.5789, 0.602, 0.5789, 0.614, 0.5789, 0.614, 0.5789, 0.602, 0.5789, 0.614, 0.5659, 0.614, 0.5659, 0.6028, 0.5789, 0.602, 0.5659, 0.6028, 0.5789, 0.602, 0.5789, 0.602, 0.6796, 0.5971, 0.6796, 0.5971, 0.8004, 0.5971, 0.8004, 0.5971, 0.9032, 0.5971, 0.9032, 0.5971, 0.9223, 0.5971, 0.9223, 0.5971, 0.9032, 0.5971, 0.9032, 0.5971, 0.8004, 0.5971, 0.8004, 0.5971, 0.6796, 0.5971, 0.6796, 0.5971, 0.5789, 0.602, 0.5789, 0.602, 0.5659, 0.6028, 0.5659, 0.6028, 0.5502, 0.6028, 0.5452, 0.6028, 0.5452, 0.6028, 0.5502, 0.6028, 0.5659, 0.6028, 0.5659, 0.614, 0.5789, 0.614, 0.5789, 0.602, 0.5659, 0.6028, 0.217, 0.8282, 0.217, 0.8282, 0.2191, 0.8282, 0.2191, 0.8282, 0.5659, 0.6028, 0.5659, 0.6217, 0.5659, 0.6217, 0.5659, 0.6028, 0.5659, 0.6028, 0.5659, 0.614, 0.5659, 0.614, 0.5659, 0.6028, 0.6675, 0.7818, 0.6675, 0.7818, 0.6738, 0.7818, 0.6738, 0.7818, 0.6675, 0.7818, 0.8004, 0.614, 0.8004, 0.5971, 0.9032, 0.5971, 0.9032, 0.614, 0.8893, 0.6583, 0.8143, 0.6583, 0.6916, 0.8345, 0.6916, 0.8345, 0.6916, 0.8345, 0.6977, 0.8429, 0.6977, 0.8429, 0.9256, 0.614, 0.9256, 0.6185, 0.9032, 0.6185, 0.9032, 0.614, 0.9032, 0.5971, 0.9223, 0.5971, 0.7868, 0.2489, 0.7812, 0.2449, 0.8037, 0.2444, 0.8282, 0.244, 0.8212, 0.2477, 0.2141, 0.2079, 0.2899, 0.2079, 0.2899, 0.2837, 0.2141, 0.2837, 0.2141, 0.2079, 0.2899, 0.2079, 0.2899, 0.2837, 0.2141, 0.2837, 0.2141, 0.2079, 0.2899, 0.2079, 0.2899, 0.2837, 0.2141, 0.2837, 0.2141, 0.2079, 0.2899, 0.2079, 0.2899, 0.2837, 0.2141, 0.2837, 0.2141, 0.2079, 0.2899, 0.2079, 0.2899, 0.2837, 0.2141, 0.2837, 0.2141, 0.2079, 0.2899, 0.2079, 0.2899, 0.2837, 0.2141, 0.2837, 0.2141, 0.2079, 0.2899, 0.2079, 0.2899, 0.2837, 0.2141, 0.2837, 0.2141, 0.2079, 0.2899, 0.2079, 0.2899, 0.2837, 0.2141, 0.2837, 0.2141, 0.2079, 0.2899, 0.2079, 0.2899, 0.2837, 0.2141, 0.2837, 0.2141, 0.2079, 0.2899, 0.2079, 0.2899, 0.2837, 0.2141, 0.2837, 0.2141, 0.2079, 0.2899, 0.2079, 0.2899, 0.2837, 0.2141, 0.2837, 0.2141, 0.2079, 0.2899, 0.2079, 0.2899, 0.2837, 0.2141, 0.2837, 0.2141, 0.2079, 0.2899, 0.2079, 0.2899, 0.2837, 0.2141, 0.2837, 0.2141, 0.2079, 0.2899, 0.2079, 0.2899, 0.2837, 0.2141, 0.2837, 0.2141, 0.2079, 0.2899, 0.2079, 0.2899, 0.2837, 0.2141, 0.2837, 0.2141, 0.2079, 0.2899, 0.2079, 0.2899, 0.2837, 0.2141, 0.2837, 0.2141, 0.2079, 0.2899, 0.2079, 0.2899, 0.2837, 0.2141, 0.2837, 0.2141, 0.2079, 0.2899, 0.2079, 0.2899, 0.2837, 0.2141, 0.2837, 0.2141, 0.2079, 0.2899, 0.2079, 0.2899, 0.2837, 0.2141, 0.2837, 0.2141, 0.2079, 0.2899, 0.2079, 0.2899, 0.2837, 0.2141, 0.2837, 0.2141, 0.2079, 0.2899, 0.2079, 0.2899, 0.2837, 0.2141, 0.2837, 0.2141, 0.2079, 0.2899, 0.2079, 0.2899, 0.2837, 0.2141, 0.2837, 0.2141, 0.2079, 0.2899, 0.2079, 0.2899, 0.2837, 0.2141, 0.2837, 0.2141, 0.2079, 0.2899, 0.2079, 0.2899, 0.2837, 0.2141, 0.2837, 0.2141, 0.2079, 0.2899, 0.2079, 0.2899, 0.2837, 0.2141, 0.2837, 0.2141, 0.2079, 0.2899, 0.2079, 0.2899, 0.2837, 0.2141, 0.2837, 0.2141, 0.2079, 0.2899, 0.2079, 0.2899, 0.2837, 0.2141, 0.2837, 0.2141, 0.2079, 0.2899, 0.2079, 0.2899, 0.2837, 0.2141, 0.2837, 0.2141, 0.2079, 0.2899, 0.2079, 0.2899, 0.2837, 0.2141, 0.2837, 0.2141, 0.2079, 0.2899, 0.2079, 0.2899, 0.2837, 0.2141, 0.2837, 0.2141, 0.2079, 0.2899, 0.2079, 0.2899, 0.2837, 0.2141, 0.2837, 0.2141, 0.2079, 0.2899, 0.2079, 0.2899, 0.2837, 0.2141, 0.2837, 0.2141, 0.2079, 0.2899, 0.2079, 0.2899, 0.2837, 0.2141, 0.2837, 0.2141, 0.2079, 0.2899, 0.2079, 0.2899, 0.2837, 0.2141, 0.2837, 0.2141, 0.2079, 0.2899, 0.2079, 0.2899, 0.2837, 0.2141, 0.2837, 0.2141, 0.2079, 0.2899, 0.2079, 0.2899, 0.2837, 0.2141, 0.2837, 0.2141, 0.2079, 0.2899, 0.2079, 0.2899, 0.2837, 0.2141, 0.2837, 0.2141, 0.2079, 0.2899, 0.2079, 0.2899, 0.2837, 0.2141, 0.2837, 0.2141, 0.2079, 0.2899, 0.2079, 0.2899, 0.2837, 0.2141, 0.2837, 0.2141, 0.2079, 0.2899, 0.2079, 0.2899, 0.2837, 0.2141, 0.2837, 0.9032, 0.5971, 0.9032, 0.614, 0.9032, 0.6185, 0.9256, 0.6185, 0.9256, 0.614, 0.9223, 0.5971, 0.8767, 0.7818, 0.8555, 0.7818, 0.8555, 0.8306, 0.8077, 0.8306, 0.8077, 0.7818, 0.8024, 0.7818, 0.8024, 0.8306, 0.7547, 0.8306, 0.7546, 0.7818, 0.7493, 0.7818, 0.7494, 0.8306, 0.7039, 0.8306, 0.686, 0.7818, 0.6675, 0.7818, 0.6916, 0.8345, 0.8694, 0.8345, 0.8767, 0.7818, 0.8767, 0.7818, 0.8767, 0.7818, 0.8767, 0.7027, 0.8767, 0.7027, 0.2253, 0.7444, 0.217, 0.7444, 0.217, 0.7444, 0.2253, 0.7444, 0.8694, 0.8345, 0.6916, 0.8345, 0.6977, 0.8429, 0.8633, 0.8429, 0.6675, 0.7818, 0.5763, 0.7663, 0.5763, 0.77, 0.6675, 0.7855, 0.5763, 0.7663, 0.5763, 0.77, 0.5763, 0.77, 0.5763, 0.7663, 0.5763, 0.7325, 0.5763, 0.7325, 0.5763, 0.7663, 0.5763, 0.7646, 0.5763, 0.7646, 0.5763, 0.7663, 0.5763, 0.7325, 0.5763, 0.7325, 0.8694, 0.8345, 0.8694, 0.8345, 0.8633, 0.8429, 0.8633, 0.8429, 0.8694, 0.8345, 0.8633, 0.8429, 0.8633, 0.8429, 0.6977, 0.8429, 0.6977, 0.8429, 0.5659, 0.6217, 0.5659, 0.6217, 0.5502, 0.6217, 0.5452, 0.6217, 0.5452, 0.6217, 0.5502, 0.6217, 0.5452, 0.6028, 0.5452, 0.6217, 0.5452, 0.6217, 0.5452, 0.6028, 0.6675, 0.7818, 0.6675, 0.7855, 0.6738, 0.7855, 0.6738, 0.7818, 0.5763, 0.7663, 0.5763, 0.7325, 0.5763, 0.7342, 0.5763, 0.7646, 0.9032, 0.614, 0.9032, 0.5971, 0.8004, 0.5971, 0.8004, 0.614, 0.8143, 0.6583, 0.8893, 0.6583, 0.8767, 0.7818, 0.8555, 0.7818, 0.8555, 0.7816, 0.8077, 0.7816, 0.8077, 0.7818, 0.8024, 0.7818, 0.8024, 0.7816, 0.7546, 0.7816, 0.7546, 0.7818, 0.7493, 0.7818, 0.7493, 0.7816, 0.6859, 0.7816, 0.686, 0.7818, 0.6675, 0.7818, 0.5763, 0.7663, 0.5763, 0.7325, 0.5794, 0.7253, 0.5794, 0.7102, 0.8767, 0.7027, 0.6675, 0.7855, 0.5763, 0.77, 0.5763, 0.77, 0.6675, 0.7855, 0.6675, 0.7818, 0.686, 0.7818, 0.7039, 0.8306, 0.7494, 0.8306, 0.7493, 0.7818, 0.7546, 0.7818, 0.7547, 0.8306, 0.8024, 0.8306, 0.8024, 0.7818, 0.8077, 0.7818, 0.8077, 0.8306, 0.8555, 0.8306, 0.8555, 0.7818, 0.8767, 0.7818, 0.8694, 0.8345, 0.6916, 0.8345, 0.5763, 0.7325, 0.5763, 0.7325, 0.5763, 0.7342, 0.5763, 0.7342, 0.8893, 0.6583, 0.8893, 0.6583, 0.8143, 0.6583, 0.8143, 0.6583, 0.2253, 0.8326, 0.2253, 0.7444, 0.217, 0.7444, 0.217, 0.8326, 0.6916, 0.8345, 0.8694, 0.8345, 0.8633, 0.8429, 0.6977, 0.8429, 0.5763, 0.7663, 0.6675, 0.7818, 0.6675, 0.7855, 0.5763, 0.77, 0.7832, 0.2726, 0.7873, 0.2693, 0.8167, 0.2696, 0.8202, 0.2729, 0.6698, 0.6552, 0.6796, 0.614, 0.6796, 0.614, 0.6796, 0.614, 0.6796, 0.614, 0.6698, 0.6552, 0.8893, 0.6583, 0.8893, 0.6583, 0.8143, 0.6583, 0.8143, 0.6583, 0.217, 0.8326, 0.217, 0.7444, 0.217, 0.7488, 0.217, 0.8282, 0.5502, 0.6028, 0.5502, 0.6217, 0.5659, 0.6217, 0.5659, 0.6028, 0.5502, 0.6028, 0.5502, 0.6217, 0.5452, 0.6217, 0.5452, 0.6028, 0.6675, 0.7855, 0.6675, 0.7818, 0.6738, 0.7818, 0.6738, 0.7855, 0.8767, 0.7818, 0.8767, 0.7818, 0.8694, 0.8345, 0.8694, 0.8345, 0.8698, 0.8316, 0.8698, 0.8316, 0.8765, 0.783, 0.8765, 0.783, 0.5763, 0.7325, 0.5763, 0.7663, 0.5763, 0.7646, 0.5763, 0.7342, 0.217, 0.8326, 0.217, 0.8326, 0.217, 0.8282, 0.217, 0.8282, 0.217, 0.7488, 0.217, 0.7488, 0.217, 0.7488, 0.217, 0.7444, 0.217, 0.7444, 0.217, 0.8282, 0.217, 0.7488, 0.2191, 0.7488, 0.2191, 0.8282, 0.2253, 0.7444, 0.2253, 0.8326, 0.217, 0.8326, 0.217, 0.7444, 0.1364, 0.8046, 0.1364, 0.8046, 0.1385, 0.8046, 0.1385, 0.8046, 0.6913, 0.8338, 0.6916, 0.8345, 0.6916, 0.8345, 0.6675, 0.7818, 0.6675, 0.7818, 0.6693, 0.7858, 0.6693, 0.7858, 0.6913, 0.8338, 0.217, 0.7488, 0.217, 0.7488, 0.2191, 0.7488, 0.2191, 0.7488, 0.217, 0.7488, 0.217, 0.8282, 0.2191, 0.8282, 0.2191, 0.7488, 0.8038, 0.258, 0.8042, 0.2581, 0.8046, 0.2583, 0.8036, 0.2581, 0.8024, 0.2576, 0.8022, 0.2578, 0.802, 0.2577, 0.8015, 0.258, 0.8009, 0.2577, 0.8008, 0.2575, 0.7859, 0.2831, 0.7861, 0.2847, 0.7812, 0.2797, 0.7829, 0.2797, 0.7969, 0.2542, 0.7961, 0.2553, 0.7887, 0.252, 0.7868, 0.2489, 0.8212, 0.2477, 0.8182, 0.2508, 0.8089, 0.2536, 0.8076, 0.2527, 0.7953, 0.2831, 0.7955, 0.2847, 0.7906, 0.2797, 0.7924, 0.2797, 0.8039, 0.2572, 0.8039, 0.2573, 0.8035, 0.2576, 0.8029, 0.2574, 0.8028, 0.2576, 0.8046, 0.2583, 0.8042, 0.2581, 0.8042, 0.258, 0.8039, 0.2573, 0.8039, 0.2572, 0.5659, 0.6028, 0.5659, 0.6217, 0.5502, 0.6217, 0.5502, 0.6028, 0.7953, 0.2748, 0.7999, 0.2794, 0.7984, 0.2796, 0.7953, 0.2761, 0.8022, 0.2593, 0.8036, 0.259, 0.8063, 0.2633, 0.7998, 0.265, 0.7924, 0.2797, 0.7906, 0.2797, 0.7953, 0.2748, 0.7953, 0.2748, 0.7953, 0.2761, 0.803, 0.2579, 0.8028, 0.2576, 0.8029, 0.2574, 0.8032, 0.2582, 0.8036, 0.259, 0.8036, 0.2581, 0.8046, 0.2583, 0.8039, 0.2572, 0.7924, 0.2797, 0.7953, 0.2761, 0.7984, 0.2796, 0.7953, 0.2831, 0.8076, 0.2527, 0.8084, 0.2592, 0.8167, 0.2696, 0.8063, 0.2633, 0.7984, 0.2796, 0.7999, 0.2794, 0.8, 0.2794, 0.7955, 0.2847, 0.7953, 0.2831, 0.802, 0.2577, 0.8022, 0.2585, 0.8032, 0.2582, 0.8029, 0.2574, 0.8035, 0.2576, 0.8038, 0.258, 0.8038, 0.258, 0.8036, 0.2581, 0.8036, 0.259, 0.8022, 0.2593, 0.8019, 0.2585, 0.8014, 0.2586, 0.8014, 0.2586, 0.8015, 0.258, 0.8096, 0.2588, 0.814, 0.2641, 0.8167, 0.2696, 0.8084, 0.2592, 0.8076, 0.2527, 0.8089, 0.2536, 0.8096, 0.2587, 0.8096, 0.2588, 0.8084, 0.2592, 0.8022, 0.2578, 0.8024, 0.2581, 0.8022, 0.2585, 0.802, 0.2577, 0.8167, 0.2696, 0.814, 0.2641, 0.8141, 0.264, 0.8182, 0.2508, 0.8212, 0.2477, 0.8008, 0.2586, 0.8014, 0.2586, 0.8019, 0.2585, 0.8003, 0.2589, 0.8212, 0.2477, 0.8282, 0.244, 0.8218, 0.2748, 0.8214, 0.2742, 0.8205, 0.2728, 0.8202, 0.2729, 0.8167, 0.2696, 0.6675, 0.7855, 0.6675, 0.7855, 0.6738, 0.7855, 0.6738, 0.7855, 0.6703, 0.7855, 0.6703, 0.7855, 0.6738, 0.7855, 0.6738, 0.7855, 0.8767, 0.7027, 0.5794, 0.7102, 0.5794, 0.7102, 0.8767, 0.7027, 0.8767, 0.7818, 0.8767, 0.7818, 0.8765, 0.783, 0.8765, 0.783, 0.8698, 0.8316, 0.8698, 0.8316, 0.8694, 0.8345, 0.8694, 0.8345, 0.8008, 0.2575, 0.8009, 0.2577, 0.8008, 0.2586, 0.8008, 0.2586, 0.8003, 0.2589, 0.6675, 0.7818, 0.6675, 0.7818, 0.6916, 0.8345, 0.6916, 0.8345, 0.6913, 0.8338, 0.6913, 0.8338, 0.6693, 0.7858, 0.6693, 0.7858, 0.7818, 0.2737, 0.8214, 0.2742, 0.8218, 0.2748, 0.7923, 0.2743, 0.7812, 0.2743, 0.7859, 0.2748, 0.7905, 0.2794, 0.789, 0.2796, 0.7859, 0.2762, 0.789, 0.2796, 0.7905, 0.2794, 0.7905, 0.2794, 0.7861, 0.2847, 0.7859, 0.2831, 0.8022, 0.2585, 0.8024, 0.2581, 0.8027, 0.2581, 0.803, 0.2579, 0.8032, 0.2582, 0.8022, 0.2593, 0.7998, 0.265, 0.7873, 0.2693, 0.7968, 0.26, 0.7969, 0.2542, 0.7829, 0.2797, 0.7859, 0.2762, 0.789, 0.2796, 0.7859, 0.2831, 0.8008, 0.2575, 0.8003, 0.2589, 0.8019, 0.2585, 0.7829, 0.2797, 0.7812, 0.2797, 0.7859, 0.2748, 0.7859, 0.2748, 0.7859, 0.2762, 0.7907, 0.2638, 0.7956, 0.2599, 0.7968, 0.26, 0.7873, 0.2693, 0.7873, 0.2693, 0.7832, 0.2726, 0.7831, 0.2723, 0.7818, 0.2737, 0.7812, 0.2743, 0.7812, 0.2449, 0.7868, 0.2489, 0.7968, 0.26, 0.7956, 0.2599, 0.7955, 0.2599, 0.7961, 0.2553, 0.7969, 0.2542, 0.7868, 0.2489, 0.7887, 0.252, 0.7907, 0.2637, 0.7907, 0.2638, 0.7873, 0.2693, 0.5794, 0.7253, 0.5794, 0.7253, 0.5794, 0.7102, 0.5794, 0.7102, 0.7818, 0.2737, 0.7831, 0.2723, 0.7832, 0.2726, 0.8202, 0.2729, 0.8205, 0.2728, 0.8214, 0.2742])
me_cube.materials.append(mat_material_001)
me_cube.use_remesh_preserve_volume = False
me_cube.use_remesh_preserve_attributes = False
me_cube.use_mirror_vertex_groups = False
me_cube.update()
me_cube.normals_split_custom_set([tuple(v) for v in zip(*[iter([-8.066e-08, -0.9541, 0.2994, -8.066e-08, -0.9541, 0.2994, -8.066e-08, -0.9541, 0.2994, -8.066e-08, -0.9541, 0.2994, -8.066e-08, -0.9541, 0.2994, -8.066e-08, -0.9541, 0.2994, -8.066e-08, -0.9541, 0.2994, -8.066e-08, -0.9541, 0.2994, -8.066e-08, -0.9541, 0.2994, -8.066e-08, -0.9541, 0.2994, 0.0, -1.0, 0.0, 0.0, -1.0, 0.0, 0.0, -1.0, 0.0, 0.0, -1.0, 0.0, 0.0, 0.0, 1.0, 0.0, 0.0, 1.0, 0.0, 0.0, 1.0, 0.0, 0.0, 1.0, 2.905e-11, 0.0, 1.0, 2.905e-11, 0.0, 1.0, 2.905e-11, 0.0, 1.0, 2.905e-11, 0.0, 1.0, 1.0, -0.001086, 5.847e-10, 1.0, -0.001086, 5.847e-10, 1.0, -0.001086, 5.847e-10, 1.0, -0.001086, 5.847e-10, 0.0, 1.0, 0.0, 0.0, 1.0, 0.0, 0.0, 1.0, 0.0, 0.0, 1.0, 0.0, 0.0, 0.9541, 0.2994, 0.0, 0.9541, 0.2994, 0.0, 0.9541, 0.2994, 0.0, 0.9541, 0.2994, 0.0, 0.9541, 0.2994, 0.0, 0.9541, 0.2994, 0.0, 0.9541, 0.2994, 0.0, 0.9541, 0.2994, 0.0, 0.9541, 0.2994, 0.0, 0.9541, 0.2994, 0.0, -1.0, 0.0, 0.0, -1.0, 0.0, 0.0, -1.0, 0.0, 0.0, -1.0, 0.0, -1.0, -0.001086, -5.847e-10, -1.0, -0.001086, -5.847e-10, -1.0, -0.001086, -5.847e-10, -1.0, -0.001086, -5.847e-10, 0.0, 1.0, -1.246e-06, 0.0, 1.0, -1.246e-06, 0.0, 1.0, -1.246e-06, 0.0, 1.0, -1.246e-06, 0.0, -1.0, 0.0, 0.0, -1.0, 0.0, 0.0, -1.0, 0.0, 0.0, -1.0, 0.0, -4.621e-08, -0.919, -0.3942, -4.621e-08, -0.919, -0.3942, -4.621e-08, -0.919, -0.3942, -4.621e-08, -0.919, -0.3942, -4.621e-08, -0.919, -0.3942, -4.621e-08, -0.919, -0.3942, -1.733e-08, 0.244, 0.9698, -1.733e-08, 0.244, 0.9698, -1.733e-08, 0.244, 0.9698, -1.733e-08, 0.244, 0.9698, 0.0, 0.0, 1.0, 0.0, 0.0, 1.0, 0.0, 0.0, 1.0, 0.0, 0.0, 1.0, 0.0, 1.0, 1.246e-06, 0.0, 1.0, 1.246e-06, 0.0, 1.0, 1.246e-06, 0.0, 1.0, 1.246e-06, 0.0, 0.9971, 0.07564, 0.0, 0.9971, 0.07564, 0.0, 0.9971, 0.07564, 0.0, 0.9971, 0.07564, -1.0, 1.709e-07, -1.888e-07, -1.0, 1.709e-07, -1.888e-07, -1.0, 1.709e-07, -1.888e-07, -1.0, 1.709e-07, -1.888e-07, -1.0, 1.709e-07, -1.888e-07, -1.0, 1.709e-07, -1.888e-07, -1.0, 1.709e-07, -1.888e-07, -1.0, 1.709e-07, -1.888e-07, -1.0, 1.709e-07, -1.888e-07, -1.0, 1.709e-07, -1.888e-07, -1.0, 1.709e-07, -1.888e-07, -1.0, 1.709e-07, -1.888e-07, -1.0, 1.709e-07, -1.888e-07, -1.0, 1.709e-07, -1.888e-07, -1.0, 1.709e-07, -1.888e-07, -1.0, 1.709e-07, -1.888e-07, -1.0, 1.709e-07, -1.888e-07, -1.0, 1.709e-07, -1.888e-07, -1.0, 1.709e-07, -1.888e-07, 0.0, 0.9815, -0.1914, 0.0, 0.9815, -0.1914, 0.0, 0.9815, -0.1914, 0.0, 0.9815, -0.1914, -0.9065, -0.4222, 0.0, -0.9065, -0.4222, 0.0, -0.9065, -0.4222, 0.0, -0.9065, -0.4222, 0.0, 0.0, 0.0, 1.0, 0.0, 0.0, 1.0, 0.0, 0.0, 1.0, 0.0, 0.0, 1.0, 0.0, 1.0, 0.0, 0.0, 1.0, 0.0, 0.0, 1.0, 0.0, 0.0, 1.0, 0.0, -1.0, 0.001882, -9.194e-05, -1.0, 0.001882, -9.194e-05, -1.0, 0.001882, -9.194e-05, -1.0, 0.001882, -9.194e-05, -1.0, 0.001882, -9.194e-05, -1.0, 0.001882, -9.194e-05, -1.876e-07, -1.0, -4.291e-07, -1.876e-07, -1.0, -4.291e-07, -1.876e-07, -1.0, -4.291e-07, -1.876e-07, -1.0, -4.291e-07, -1.876e-07, -1.0, -4.291e-07, 1.0, 0.001882, -9.194e-05, 1.0, 0.001882, -9.194e-05, 1.0, 0.001882, -9.194e-05, 1.0, 0.001882, -9.194e-05, 1.0, 0.001882, -9.194e-05, 1.0, 0.001882, -9.194e-05, 0.0, 1.0, 0.0, 0.0, 1.0, 0.0, 0.0, 1.0, 0.0, 0.0, 1.0, 0.0, 6.54e-08, -0.9377, 0.3475, 6.54e-08, -0.9377, 0.3475, 6.54e-08, -0.9377, 0.3475, 6.54e-08, -0.9377, 0.3475, 6.54e-08, -0.9377, 0.3475, 6.54e-08, -0.9377, 0.3475, 4.357e-07, 1.0, 2.113e-06, 4.357e-07, 1.0, 2.113e-06, 4.357e-07, 1.0, 2.113e-06, 4.357e-07, 1.0, 2.113e-06, 4.357e-07, 1.0, 2.113e-06, 4.357e-07, 1.0, 2.113e-06, 4.357e-07, 1.0, 2.113e-06, 4.357e-07, 1.0, 2.113e-06, 0.0, -1.0, 1.403e-06, 0.0, -1.0, 1.403e-06, 0.0, -1.0, 1.403e-06, 0.0, -1.0, 1.403e-06, 0.0, 0.0, 1.0, 0.0, 0.0, 1.0, 0.0, 0.0, 1.0, 0.0, 0.0, 1.0, 0.0, -1.0, -1.403e-06, 0.0, -1.0, -1.403e-06, 0.0, -1.0, -1.403e-06, 0.0, -1.0, -1.403e-06, 0.9811, -0.1935, 2.793e-07, 0.9811, -0.1935, 2.793e-07, 0.9811, -0.1935, 2.793e-07, 0.9811, -0.1935, 2.793e-07, -2.411e-09, -0.01524, -0.9999, -2.411e-09, -0.01524, -0.9999, -2.411e-09, -0.01524, -0.9999, -2.411e-09, -0.01524, -0.9999, -2.411e-09, -0.01524, -0.9999, -2.411e-09, -0.01524, -0.9999, -2.411e-09, -0.01524, -0.9999, -2.411e-09, -0.01524, -0.9999, -2.411e-09, -0.01524, -0.9999, -2.411e-09, -0.01524, -0.9999, -2.411e-09, -0.01524, -0.9999, -2.411e-09, -0.01524, -0.9999, -2.411e-09, -0.01524, -0.9999, -2.411e-09, -0.01524, -0.9999, -2.411e-09, -0.01524, -0.9999, -2.411e-09, -0.01524, -0.9999, -2.411e-09, -0.01524, -0.9999, -2.411e-09, -0.01524, -0.9999, -2.411e-09, -0.01524, -0.9999, -2.411e-09, -0.01524, -0.9999, -2.411e-09, -0.01524, -0.9999, -2.411e-09, -0.01524, -0.9999, -2.411e-09, -0.01524, -0.9999, -2.411e-09, -0.01524, -0.9999, -2.411e-09, -0.01524, -0.9999, -2.411e-09, -0.01524, -0.9999, -0.9811, -0.1935, -2.793e-07, -0.9811, -0.1935, -2.793e-07, -0.9811, -0.1935, -2.793e-07, -0.9811, -0.1935, -2.793e-07, -2.629e-10, 0.0, -1.0, -2.629e-10, 0.0, -1.0, -2.629e-10, 0.0, -1.0, -2.629e-10, 0.0, -1.0, 0.0, 1.0, 0.0, 0.0, 1.0, 0.0, 0.0, 1.0, 0.0, 0.0, 1.0, 0.0, 0.0, 1.0, 0.0, 0.0, 1.0, 0.0, 0.0, 1.0, 0.0, 0.0, 1.0, 0.0, 0.0, 0.0, -1.0, 0.0, 0.0, -1.0, 0.0, 0.0, -1.0, 0.0, 0.0, -1.0, 0.0, 0.0, -1.0, 1.0, -0.001271, 0.0, 1.0, -0.001271, 0.0, 1.0, -0.001271, 0.0, 1.0, -0.001271, 0.0, 1.0, -0.001271, 0.0, 1.0, -0.001271, 0.0, -3.928e-07, -0.8097, 0.5868, -3.928e-07, -0.8097, 0.5868, -3.928e-07, -0.8097, 0.5868, -3.928e-07, -0.8097, 0.5868, -3.928e-07, -0.8097, 0.5868, 1.0, 0.0, 0.0, 1.0, 0.0, 0.0, 1.0, 0.0, 0.0, 1.0, 0.0, 0.0, 1.0, 0.0, 0.0, 1.0, 0.0, 0.0, -8.027e-08, -0.244, -0.9698, -8.027e-08, -0.244, -0.9698, -8.027e-08, -0.244, -0.9698, -8.027e-08, -0.244, -0.9698, -8.027e-08, -0.244, -0.9698, 0.5229, 0.0, 0.8524, 0.5229, 0.0, 0.8524, 0.5229, 0.0, 0.8524, 0.5229, 0.0, 0.8524, 0.5707, -0.8211, 0.0, 0.5707, -0.8211, 0.0, 0.5707, -0.8211, 0.0, 0.5707, -0.8211, 0.0, 0.0, 0.0, 1.0, 0.0, 0.0, 1.0, 0.0, 0.0, 1.0, 0.0, 0.0, 1.0, -0.5707, 0.8211, 0.0, -0.5707, 0.8211, 0.0, -0.5707, 0.8211, 0.0, -0.5707, 0.8211, 0.0, -1.0, 0.0, 0.0, -1.0, 0.0, 0.0, -1.0, 0.0, 0.0, -1.0, 0.0, 0.0, -0.5229, 0.0, -0.8524, -0.5229, 0.0, -0.8524, -0.5229, 0.0, -0.8524, -0.5229, 0.0, -0.8524, 0.2502, -0.9682, 0.0, 0.2502, -0.9682, 0.0, 0.2502, -0.9682, 0.0, 0.2502, -0.9682, 0.0, 1.0, 0.0, 0.0, 1.0, 0.0, 0.0, 1.0, 0.0, 0.0, 1.0, 0.0, 0.0, -0.2502, 0.9682, 0.0, -0.2502, 0.9682, 0.0, -0.2502, 0.9682, 0.0, -0.2502, 0.9682, 0.0, 0.0, 0.0, -1.0, 0.0, 0.0, -1.0, 0.0, 0.0, -1.0, 0.0, 0.0, -1.0, 0.5229, 0.0, 0.8524, 0.5229, 0.0, 0.8524, 0.5229, 0.0, 0.8524, 0.5229, 0.0, 0.8524, 0.5707, -0.8211, 0.0, 0.5707, -0.8211, 0.0, 0.5707, -0.8211, 0.0, 0.5707, -0.8211, 0.0, 0.0, 0.0, 1.0, 0.0, 0.0, 1.0, 0.0, 0.0, 1.0, 0.0, 0.0, 1.0, -0.5707, 0.8211, 0.0, -0.5707, 0.8211, 0.0, -0.5707, 0.8211, 0.0, -0.5707, 0.8211, 0.0, -1.0, 0.0, 0.0, -1.0, 0.0, 0.0, -1.0, 0.0, 0.0, -1.0, 0.0, 0.0, -0.5229, 0.0, -0.8524, -0.5229, 0.0, -0.8524, -0.5229, 0.0, -0.8524, -0.5229, 0.0, -0.8524, 0.2502, -0.9682, 0.0, 0.2502, -0.9682, 0.0, 0.2502, -0.9682, 0.0, 0.2502, -0.9682, 0.0, 1.0, 0.0, 0.0, 1.0, 0.0, 0.0, 1.0, 0.0, 0.0, 1.0, 0.0, 0.0, -0.2502, 0.9682, 0.0, -0.2502, 0.9682, 0.0, -0.2502, 0.9682, 0.0, -0.2502, 0.9682, 0.0, 0.0, 0.0, -1.0, 0.0, 0.0, -1.0, 0.0, 0.0, -1.0, 0.0, 0.0, -1.0, -0.5229, 0.0, 0.8524, -0.5229, 0.0, 0.8524, -0.5229, 0.0, 0.8524, -0.5229, 0.0, 0.8524, 0.0, 0.0, 1.0, 0.0, 0.0, 1.0, 0.0, 0.0, 1.0, 0.0, 0.0, 1.0, -0.5707, -0.8211, 0.0, -0.5707, -0.8211, 0.0, -0.5707, -0.8211, 0.0, -0.5707, -0.8211, 0.0, 1.0, 0.0, 0.0, 1.0, 0.0, 0.0, 1.0, 0.0, 0.0, 1.0, 0.0, 0.0, 0.5707, 0.8211, 0.0, 0.5707, 0.8211, 0.0, 0.5707, 0.8211, 0.0, 0.5707, 0.8211, 0.0, -1.0, 0.0, 0.0, -1.0, 0.0, 0.0, -1.0, 0.0, 0.0, -1.0, 0.0, 0.0, -0.2502, -0.9682, 0.0, -0.2502, -0.9682, 0.0, -0.2502, -0.9682, 0.0, -0.2502, -0.9682, 0.0, 0.2502, 0.9682, 0.0, 0.2502, 0.9682, 0.0, 0.2502, 0.9682, 0.0, 0.2502, 0.9682, 0.0, 0.5229, 0.0, -0.8524, 0.5229, 0.0, -0.8524, 0.5229, 0.0, -0.8524, 0.5229, 0.0, -0.8524, -7.186e-07, 0.0, -1.0, -7.186e-07, 0.0, -1.0, -7.186e-07, 0.0, -1.0, -7.186e-07, 0.0, -1.0, -0.5229, 0.0, 0.8524, -0.5229, 0.0, 0.8524, -0.5229, 0.0, 0.8524, -0.5229, 0.0, 0.8524, -1.797e-07, 0.0, 1.0, -1.797e-07, 0.0, 1.0, -1.797e-07, 0.0, 1.0, -1.797e-07, 0.0, 1.0, -0.5707, -0.8211, 0.0, -0.5707, -0.8211, 0.0, -0.5707, -0.8211, 0.0, -0.5707, -0.8211, 0.0, 1.0, 0.0, 0.0, 1.0, 0.0, 0.0, 1.0, 0.0, 0.0, 1.0, 0.0, 0.0, 0.5707, 0.8211, 0.0, 0.5707, 0.8211, 0.0, 0.5707, 0.8211, 0.0, 0.5707, 0.8211, 0.0, -1.0, 0.0, 0.0, -1.0, 0.0, 0.0, -1.0, 0.0, 0.0, -1.0, 0.0, 0.0, -0.2502, -0.9682, 0.0, -0.2502, -0.9682, 0.0, -0.2502, -0.9682, 0.0, -0.2502, -0.9682, 0.0, 0.2502, 0.9682, 0.0, 0.2502, 0.9682, 0.0, 0.2502, 0.9682, 0.0, 0.2502, 0.9682, 0.0, 0.5229, 0.0, -0.8524, 0.5229, 0.0, -0.8524, 0.5229, 0.0, -0.8524, 0.5229, 0.0, -0.8524, -1.797e-07, 0.0, -1.0, -1.797e-07, 0.0, -1.0, -1.797e-07, 0.0, -1.0, -1.797e-07, 0.0, -1.0, -1.0, 0.0, 0.0, -1.0, 0.0, 0.0, -1.0, 0.0, 0.0, -1.0, 0.0, 0.0, -1.0, 0.0, 0.0, -1.0, 0.0, 0.0, -0.9977, 0.0, 0.06814, -0.9977, 0.0, 0.06814, -0.9977, 0.0, 0.06814, -0.9977, 0.0, 0.06814, -0.9977, 0.0, 0.06814, -0.9977, 0.0, 0.06814, -0.9977, 0.0, 0.06814, -0.9977, 0.0, 0.06814, -0.9977, 0.0, 0.06814, -0.9977, 0.0, 0.06814, -0.9977, 0.0, 0.06814, -0.9977, 0.0, 0.06814, -0.9977, 0.0, 0.06814, -0.9977, 0.0, 0.06814, -0.9977, 0.0, 0.06814, -0.9977, 0.0, 0.06814, 2.637e-07, 1.0, 5.005e-07, 2.637e-07, 1.0, 5.005e-07, 2.637e-07, 1.0, 5.005e-07, 2.637e-07, 1.0, 5.005e-07, 2.637e-07, 1.0, 5.005e-07, 0.0, 0.0, -1.0, 0.0, 0.0, -1.0, 0.0, 0.0, -1.0, 0.0, 0.0, -1.0, -0.8774, 1.062e-07, 0.4798, -0.8774, 1.062e-07, 0.4798, -0.8774, 1.062e-07, 0.4798, -0.8774, 1.062e-07, 0.4798, -0.4627, -0.1489, 0.8739, -0.4627, -0.1489, 0.8739, -0.4627, -0.1489, 0.8739, -0.4627, -0.1489, 0.8739, -4.026e-07, -1.0, 7.301e-07, -4.026e-07, -1.0, 7.301e-07, -4.026e-07, -1.0, 7.301e-07, -4.026e-07, -1.0, 7.301e-07, -4.026e-07, -1.0, 7.301e-07, -4.026e-07, -1.0, 7.301e-07, -4.026e-07, -1.0, 7.301e-07, -4.026e-07, -1.0, 7.301e-07, -4.026e-07, -1.0, 7.301e-07, -4.026e-07, -1.0, 7.301e-07, -4.026e-07, -1.0, 7.301e-07, -4.026e-07, -1.0, 7.301e-07, 2.381e-07, 0.8097, 0.5868, 2.381e-07, 0.8097, 0.5868, 2.381e-07, 0.8097, 0.5868, 2.381e-07, 0.8097, 0.5868, 2.381e-07, 0.8097, 0.5868, -4.485e-08, 0.0, 1.0, -4.485e-08, 0.0, 1.0, -4.485e-08, 0.0, 1.0, -4.485e-08, 0.0, 1.0, 0.0, 0.0, 1.0, 0.0, 0.0, 1.0, 0.0, 0.0, 1.0, 0.0, 0.0, 1.0, 0.0, 0.0, 1.0, 0.0, 0.0, 1.0, 0.0, -1.0, 0.0, 0.0, -1.0, 0.0, 0.0, -1.0, 0.0, 0.0, -1.0, 0.0, -0.4679, 0.0, 0.8838, -0.4679, 0.0, 0.8838, -0.4679, 0.0, 0.8838, -0.4679, 0.0, 0.8838, 0.0, -1.0, 0.0, 0.0, -1.0, 0.0, 0.0, -1.0, 0.0, 0.0, -1.0, 0.0, -1.0, -0.001271, 0.0, -1.0, -0.001271, 0.0, -1.0, -0.001271, 0.0, -1.0, -0.001271, 0.0, -1.0, -0.001271, 0.0, -1.0, -0.001271, 0.0, 1.0, -2.029e-07, 1.248e-07, 1.0, -2.029e-07, 1.248e-07, 1.0, -2.029e-07, 1.248e-07, 1.0, -2.029e-07, 1.248e-07, 1.0, -2.029e-07, 1.248e-07, 1.0, -2.029e-07, 1.248e-07, 1.0, -2.029e-07, 1.248e-07, 1.0, -2.029e-07, 1.248e-07, 1.0, -2.029e-07, 1.248e-07, 1.0, -2.029e-07, 1.248e-07, 1.0, -2.029e-07, 1.248e-07, 1.0, -2.029e-07, 1.248e-07, 1.0, -2.029e-07, 1.248e-07, 1.0, -2.029e-07, 1.248e-07, 1.0, -2.029e-07, 1.248e-07, 1.0, -2.029e-07, 1.248e-07, 1.0, -2.029e-07, 1.248e-07, 1.0, -2.029e-07, 1.248e-07, 1.0, -2.029e-07, 1.248e-07, -7.927e-08, -0.1679, 0.9858, -7.927e-08, -0.1679, 0.9858, -7.927e-08, -0.1679, 0.9858, -7.927e-08, -0.1679, 0.9858, 0.9977, -2.374e-07, 0.06814, 0.9977, -2.374e-07, 0.06814, 0.9977, -2.374e-07, 0.06814, 0.9977, -2.374e-07, 0.06814, 0.9977, -2.374e-07, 0.06814, 0.9977, -2.374e-07, 0.06814, 0.9977, -2.374e-07, 0.06814, 0.9977, -2.374e-07, 0.06814, 0.9977, -2.374e-07, 0.06814, 0.9977, -2.374e-07, 0.06814, 0.9977, -2.374e-07, 0.06814, 0.9977, -2.374e-07, 0.06814, 0.9977, -2.374e-07, 0.06814, 0.9977, -2.374e-07, 0.06814, 0.9977, -2.374e-07, 0.06814, 0.9977, -2.374e-07, 0.06814, 0.0, -1.0, 0.0, 0.0, -1.0, 0.0, 0.0, -1.0, 0.0, 0.0, -1.0, 0.0, -2.149e-07, -1.674e-10, 1.0, -2.149e-07, -1.674e-10, 1.0, -2.149e-07, -1.674e-10, 1.0, -2.149e-07, -1.674e-10, 1.0, -1.0, 0.0, -8.589e-07, -1.0, 0.0, -8.589e-07, -1.0, 0.0, -8.589e-07, -1.0, 0.0, -8.589e-07, 0.8774, -4.247e-07, 0.4798, 0.8774, -4.247e-07, 0.4798, 0.8774, -4.247e-07, 0.4798, 0.8774, -4.247e-07, 0.4798, 0.4627, -0.1489, 0.8739, 0.4627, -0.1489, 0.8739, 0.4627, -0.1489, 0.8739, 0.4627, -0.1489, 0.8739, 0.0, 0.244, 0.9698, 0.0, 0.244, 0.9698, 0.0, 0.244, 0.9698, 0.0, 0.244, 0.9698, -6.796e-08, 0.9726, 0.2323, -6.796e-08, 0.9726, 0.2323, -6.796e-08, 0.9726, 0.2323, -6.796e-08, 0.9726, 0.2323, -6.796e-08, 0.9726, 0.2323, -6.796e-08, 0.9726, 0.2323, 2.149e-07, -1.674e-10, 1.0, 2.149e-07, -1.674e-10, 1.0, 2.149e-07, -1.674e-10, 1.0, 2.149e-07, -1.674e-10, 1.0, 0.0, -1.0, 3.124e-07, 0.0, -1.0, 3.124e-07, 0.0, -1.0, 3.124e-07, 0.0, -1.0, 3.124e-07, -1.0, 0.0, 0.0, -1.0, 0.0, 0.0, -1.0, 0.0, 0.0, -1.0, 0.0, 0.0, 0.9065, -0.4222, 0.0, 0.9065, -0.4222, 0.0, 0.9065, -0.4222, 0.0, 0.9065, -0.4222, 0.0, 0.4679, 0.0, 0.8838, 0.4679, 0.0, 0.8838, 0.4679, 0.0, 0.8838, 0.4679, 0.0, 0.8838, 3.654e-07, 0.9906, 0.137, 3.654e-07, 0.9906, 0.137, 3.654e-07, 0.9906, 0.137, 3.654e-07, 0.9906, 0.137, 3.654e-07, 0.9906, 0.137, 3.654e-07, 0.9906, 0.137, 3.654e-07, 0.9906, 0.137, 3.654e-07, 0.9906, 0.137, 0.0, 0.0, 0.0, 0.0, 0.0, 0.0, 0.0, 0.0, 0.0, 0.0, 0.0, 0.0, -1.387e-07, -1.0, -8.563e-06, -1.387e-07, -1.0, -8.563e-06, -1.387e-07, -1.0, -8.563e-06, -1.387e-07, -1.0, -8.563e-06, -1.387e-07, -1.0, -8.563e-06, -1.387e-07, -1.0, -8.563e-06, -1.387e-07, -1.0, -8.563e-06, -1.387e-07, -1.0, -8.563e-06, -1.387e-07, -1.0, -8.563e-06, 1.0, 0.0, 8.18e-07, 1.0, 0.0, 8.18e-07, 1.0, 0.0, 8.18e-07, 1.0, 0.0, 8.18e-07, 1.0, 0.0, 1.472e-06, 1.0, 0.0, 1.472e-06, 1.0, 0.0, 1.472e-06, 1.0, 0.0, 1.472e-06, 0.0, 0.0, 1.0, 0.0, 0.0, 1.0, 0.0, 0.0, 1.0, 0.0, 0.0, 1.0, -3.008e-07, -0.9094, 0.416, -3.008e-07, -0.9094, 0.416, -3.008e-07, -0.9094, 0.416, -3.008e-07, -0.9094, 0.416, -3.008e-07, -0.9094, 0.416, -3.008e-07, -0.9094, 0.416, -3.008e-07, -0.9094, 0.416, -3.008e-07, -0.9094, 0.416, 0.0, 0.0, 1.0, 0.0, 0.0, 1.0, 0.0, 0.0, 1.0, 0.0, 0.0, 1.0, -1.0, 0.0, -1.5e-06, -1.0, 0.0, -1.5e-06, -1.0, 0.0, -1.5e-06, -1.0, 0.0, -1.5e-06, 0.0, 0.0, 1.0, 0.0, 0.0, 1.0, 0.0, 0.0, 1.0, 0.0, 0.0, 1.0, -2.842e-08, 0.00277, -1.0, -2.842e-08, 0.00277, -1.0, -2.842e-08, 0.00277, -1.0, -2.842e-08, 0.00277, -1.0, -2.842e-08, 0.00277, -1.0, -2.842e-08, 0.00277, -1.0, -2.842e-08, 0.00277, -1.0, -2.842e-08, 0.00277, -1.0, -2.842e-08, 0.00277, -1.0, -2.842e-08, 0.00277, -1.0, -2.842e-08, 0.00277, -1.0, -2.842e-08, 0.00277, -1.0, -2.842e-08, 0.00277, -1.0, -2.842e-08, 0.00277, -1.0, -2.842e-08, 0.00277, -1.0, -2.842e-08, 0.00277, -1.0, -2.842e-08, 0.00277, -1.0, -2.842e-08, 0.00277, -1.0, -2.842e-08, 0.00277, -1.0, -2.842e-08, 0.00277, -1.0, -2.842e-08, 0.00277, -1.0, -2.842e-08, 0.00277, -1.0, -2.842e-08, 0.00277, -1.0, -2.842e-08, 0.00277, -1.0, -2.842e-08, 0.00277, -1.0, -2.842e-08, 0.00277, -1.0, -2.842e-08, 0.00277, -1.0, -1.22e-07, 1.0, -0.000911, -1.22e-07, 1.0, -0.000911, -1.22e-07, 1.0, -0.000911, -1.22e-07, 1.0, -0.000911, -1.22e-07, 1.0, -0.000911, 1.0, 0.0, 0.0, 1.0, 0.0, 0.0, 1.0, 0.0, 0.0, 1.0, 0.0, 0.0, 0.0, 0.0, 1.0, 0.0, 0.0, 1.0, 0.0, 0.0, 1.0, 0.0, 0.0, 1.0, 0.0, 0.0, 1.0, 0.0, 0.0, 1.0, 0.0, 0.0, 1.0, 0.0, 0.0, 1.0, -3.901e-08, -1.0, 0.001013, -3.901e-08, -1.0, 0.001013, -3.901e-08, -1.0, 0.001013, -3.901e-08, -1.0, 0.001013, -3.901e-08, -1.0, 0.001013, 0.9995, 0.002218, -0.03297, 0.9995, 0.002218, -0.03297, 0.9995, 0.002218, -0.03297, 0.9995, 0.002218, -0.03297, 1.0, 0.0, -0.008092, 1.0, 0.0, -0.008092, 1.0, 0.0, -0.008092, 1.0, 0.0, -0.008092, 1.0, 0.0, -0.008092, 1.0, 0.0, -0.008092, 1.0, 0.0, -0.008092, 1.0, 0.0, -0.008092, 1.0, 0.0, -0.008092, 1.0, 0.0, -0.008092, 1.0, 0.0, -0.008092, 1.0, 0.0, -0.008092, -8.443e-08, 1.0, -0.001924, -8.443e-08, 1.0, -0.001924, -8.443e-08, 1.0, -0.001924, -8.443e-08, 1.0, -0.001924, -8.443e-08, 1.0, -0.001924, 0.0, -1.0, -2.616e-09, 0.0, -1.0, -2.616e-09, 0.0, -1.0, -2.616e-09, 0.0, -1.0, -2.616e-09, 0.0, -1.0, -2.616e-09, 0.0, -1.0, -2.616e-09, 0.0, -1.0, -2.616e-09, 0.0, -1.0, -2.616e-09, 0.0, -1.0, -2.616e-09, 0.0, -1.0, -2.616e-09, 0.0, -1.0, -2.616e-09, 0.0, -1.0, -2.616e-09, 0.0, -1.0, -2.616e-09, 0.0, -1.0, -2.616e-09, 0.0, 0.0, 1.0, 0.0, 0.0, 1.0, 0.0, 0.0, 1.0, 0.0, 0.0, 1.0, 2.799e-09, -1.0, 0.002026, 2.799e-09, -1.0, 0.002026, 2.799e-09, -1.0, 0.002026, 2.799e-09, -1.0, 0.002026, 2.799e-09, -1.0, 0.002026, -0.9995, 0.002218, -0.03297, -0.9995, 0.002218, -0.03297, -0.9995, 0.002218, -0.03297, -0.9995, 0.002218, -0.03297, -1.879e-07, 0.9387, -0.3448, -1.879e-07, 0.9387, -0.3448, -1.879e-07, 0.9387, -0.3448, -1.879e-07, 0.9387, -0.3448, -1.879e-07, 0.9387, -0.3448, 0.0, 0.0, 1.0, 0.0, 0.0, 1.0, 0.0, 0.0, 1.0, 0.0, 0.0, 1.0, 0.9983, -0.01433, -0.05694, 0.9983, -0.01433, -0.05694, 0.9983, -0.01433, -0.05694, 0.9983, -0.01433, -0.05694, 0.9983, -0.01433, -0.05694, 0.9983, -0.01433, -0.05694, 0.9983, -0.01433, -0.05694, -1.22e-08, 0.0, 1.0, -1.22e-08, 0.0, 1.0, -1.22e-08, 0.0, 1.0, -1.22e-08, 0.0, 1.0, -1.22e-08, 0.0, 1.0, -1.22e-08, 0.0, 1.0, -1.22e-08, 0.0, 1.0, -1.22e-08, 0.0, 1.0, -4.436e-08, -0.02515, -0.9997, -4.436e-08, -0.02515, -0.9997, -4.436e-08, -0.02515, -0.9997, -4.436e-08, -0.02515, -0.9997, 3.765e-07, 0.9906, 0.137, 3.765e-07, 0.9906, 0.137, 3.765e-07, 0.9906, 0.137, 3.765e-07, 0.9906, 0.137, 3.765e-07, 0.9906, 0.137, 3.765e-07, 0.9906, 0.137, 3.765e-07, 0.9906, 0.137, 3.765e-07, 0.9906, 0.137, 1.22e-07, 1.0, -0.0009114, 1.22e-07, 1.0, -0.0009114, 1.22e-07, 1.0, -0.0009114, 1.22e-07, 1.0, -0.0009114, 1.22e-07, 1.0, -0.0009114, -2.986e-07, -0.9094, 0.416, -2.986e-07, -0.9094, 0.416, -2.986e-07, -0.9094, 0.416, -2.986e-07, -0.9094, 0.416, -2.986e-07, -0.9094, 0.416, -2.986e-07, -0.9094, 0.416, -2.986e-07, -0.9094, 0.416, -2.986e-07, -0.9094, 0.416, 2.408e-08, 0.244, 0.9698, 2.408e-08, 0.244, 0.9698, 2.408e-08, 0.244, 0.9698, 2.408e-08, 0.244, 0.9698, 2.408e-08, 0.244, 0.9698, 0.0, 0.0, 1.0, 0.0, 0.0, 1.0, 0.0, 0.0, 1.0, 0.0, 0.0, 1.0, 3.909e-08, -1.0, 0.001013, 3.909e-08, -1.0, 0.001013, 3.909e-08, -1.0, 0.001013, 3.909e-08, -1.0, 0.001013, 3.909e-08, -1.0, 0.001013, 0.0, -0.06713, 0.9977, 0.0, -0.06713, 0.9977, 0.0, -0.06713, 0.9977, 0.0, -0.06713, 0.9977, 0.0, -0.06713, 0.9977, -1.0, 0.0, -0.008092, -1.0, 0.0, -0.008092, -1.0, 0.0, -0.008092, -1.0, 0.0, -0.008092, -1.0, 0.0, -0.008092, -1.0, 0.0, -0.008092, -1.0, 0.0, -0.008092, -1.0, 0.0, -0.008092, -1.0, 0.0, -0.008092, -1.0, 0.0, -0.008092, -1.0, 0.0, -0.008092, -1.0, 0.0, -0.008092, -7.2e-08, 1.0, -0.001924, -7.2e-08, 1.0, -0.001924, -7.2e-08, 1.0, -0.001924, -7.2e-08, 1.0, -0.001924, -7.2e-08, 1.0, -0.001924, 0.0, 0.0, 1.0, 0.0, 0.0, 1.0, 0.0, 0.0, 1.0, 0.0, 0.0, 1.0, -0.9983, -0.01433, -0.05694, -0.9983, -0.01433, -0.05694, -0.9983, -0.01433, -0.05694, -0.9983, -0.01433, -0.05694, -0.9983, -0.01433, -0.05694, -0.9983, -0.01433, -0.05694, -0.9983, -0.01433, -0.05694, -3.909e-09, -1.0, 0.002026, -3.909e-09, -1.0, 0.002026, -3.909e-09, -1.0, 0.002026, -3.909e-09, -1.0, 0.002026, -3.909e-09, -1.0, 0.002026, 1.84e-07, 0.9387, -0.3448, 1.84e-07, 0.9387, -0.3448, 1.84e-07, 0.9387, -0.3448, 1.84e-07, 0.9387, -0.3448, 1.84e-07, 0.9387, -0.3448, 0.0, -1.0, 0.0, 0.0, -1.0, 0.0, 0.0, -1.0, 0.0, 0.0, -1.0, 0.0, -0.9983, -0.01433, -0.05694, -0.9983, -0.01433, -0.05694, -0.9983, -0.01433, -0.05694, 0.9983, -0.01433, -0.05694, 0.9983, -0.01433, -0.05694, 0.9983, -0.01433, -0.05694])] * 3)])

# ---- objects
ob_hemi = bpy.data.objects.new('Hemi', light_hemi)
ob_wheel_prop = bpy.data.objects.new('wheel_prop', me_model_0_005)
ob_cube = bpy.data.objects.new('Cube', me_cube)

# ---- transforms, parenting, visibility, modifiers, constraints
ob_hemi.location = (0.0, 0.0, 0.0)
ob_hemi.lineart.crease_threshold = 0.0
ob_wheel_prop.location = (-0.01328, 2.587, 0.6095)
ob_wheel_prop.rotation_euler = (1.571, -0.0, 1.571)
ob_wheel_prop.lineart.crease_threshold = 0.0
ob_cube.location = (0.0, 0.04485, 0.8701)
ob_cube.lock_rotations_4d = False
ob_cube.empty_display_type = 'ARROWS'
ob_cube.lineart.crease_threshold = 0.0

# ---- collection membership
col_collection_1.objects.link(ob_hemi)
col_collection_1.objects.link(ob_wheel_prop)
col_collection_1.objects.link(ob_cube)

# ---- scene / render settings (as saved in the file)
scene.frame_start = 1; scene.frame_end = 250; scene.frame_set(1)
scene.render.engine = 'BLENDER_EEVEE_NEXT'
scene.render.resolution_percentage = 50
scene.render.dither_intensity = 0.0
scene.cycles.use_denoising = False
scene.cycles.samples = 128
scene.cycles.sampling_pattern = 'TABULATED_SOBOL'
scene.cycles.light_sampling_threshold = 0.0
scene.cycles.use_adaptive_sampling = False
scene.cycles.use_light_tree = False
scene.cycles.blur_glossy = 0.0
scene.cycles.sample_clamp_indirect = 0.0
scene.view_settings.view_transform = 'Standard'
bpy.context.view_layer.update()

# ---- added for rendering (the .blend has no active camera): camera
cam_auto = bpy.data.cameras.new('AutoCamera')
cam_auto.lens = 50.0
cam_auto.sensor_width = 36.0
cam_auto.clip_end = 1000.0
ob_auto_camera = bpy.data.objects.new('AutoCamera', cam_auto)
scene.collection.objects.link(ob_auto_camera)
ob_auto_camera.location = (5.86519, -6.89398, 5.61344)
ob_auto_camera.rotation_euler = (1.09748, -7.21219e-08, 0.694738)
scene.camera = ob_auto_camera
bpy.context.view_layer.update()
